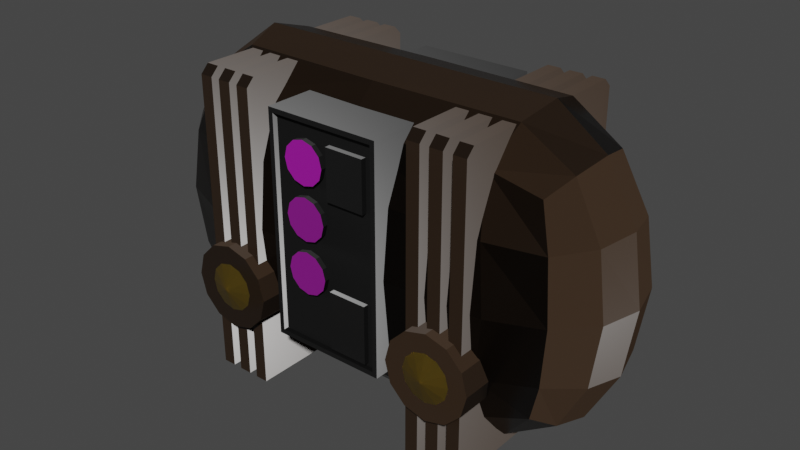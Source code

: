 # Source: industrial_machine001.blend  (saved by Blender 4.1.24; exported with 4.5.12 LTS)
import bpy
from mathutils import Matrix  # noqa: F401  (used for matrix-valued properties, if any)

bpy.ops.wm.read_factory_settings(use_empty=True)
scene = bpy.context.scene
scene.name = 'Scene'

# ---- collections
col_geometry = bpy.data.collections.new('Geometry'); scene.collection.children.link(col_geometry)

# ---- images (referenced by path relative to the original .blend; pixels are not part of the script)
import os
ASSET_DIR = os.environ.get("B2B_ASSET_DIR", "")  # directory of the original .blend (textures are referenced by path, not embedded)
HERE = os.path.dirname(os.path.abspath(__file__))  # packed textures are extracted next to this script under _unpacked/

def load_image(name, relpath, width, height, colorspace="sRGB"):
    """Load a texture the original file referenced (path relative to the .blend, or extracted next to this script)."""
    p = next((c for c in (os.path.join(HERE, relpath), os.path.join(ASSET_DIR, relpath)) if relpath and os.path.exists(c)), "")
    if p:
        img = bpy.data.images.load(p, check_existing=True)
        img.name = name
    else:  # same state as the original file: an image datablock whose file is absent (Cycles renders it pink)
        img = bpy.data.images.new(name, width, height)
        img.source = "FILE"
        img.filepath = "//" + (relpath or name)
    img.colorspace_settings.name = colorspace
    return img
img_industrial_machine001_ao_png = load_image('industrial_machine001_ao.png', 'textures/industrial_machine001_ao.png', 1024, 1024, 'sRGB')
img_metal062c_2k_jpg_color_jpg = load_image('Metal062C_2K-JPG_Color.jpg', 'Metal062C_2K-JPG_Color.jpg', 1024, 1024, 'sRGB')
img_metal062c_2k_jpg_metalness_jpg = load_image('Metal062C_2K-JPG_Metalness.jpg', 'Metal062C_2K-JPG_Metalness.jpg', 1024, 1024, 'Non-Color')
img_metal062c_2k_jpg_roughness_jpg = load_image('Metal062C_2K-JPG_Roughness.jpg', 'Metal062C_2K-JPG_Roughness.jpg', 1024, 1024, 'Non-Color')
img_metal062c_2k_jpg_normalgl_jpg = load_image('Metal062C_2K-JPG_NormalGL.jpg', 'Metal062C_2K-JPG_NormalGL.jpg', 1024, 1024, 'Non-Color')
img_industrial_machine001_ao = load_image('industrial_machine001_ao', 'textures/industrial_machine001__main_body_ao.png', 1024, 1024, 'sRGB')
img_dial_face_png = load_image('dial_face.png', 'dial_face.png', 1024, 1024, 'sRGB')
img_dial_face_normal_png = load_image('dial_face_normal.png', 'dial_face_normal.png', 1024, 1024, 'sRGB')

# ---- materials (node trees are filled in below, after node groups)
mat_mainbody = bpy.data.materials.new('MainBody')
mat_controlpanelbody = bpy.data.materials.new('ControlPanelBody')
mat_dialface = bpy.data.materials.new('DialFace')
mat_twin_lights = bpy.data.materials.new('Twin lights')

# ---- material node trees
mat_mainbody.use_nodes = True; mat_mainbody.node_tree.nodes.clear()
_N = mat_mainbody.node_tree.nodes; _L = mat_mainbody.node_tree.links
n0 = _N.new('ShaderNodeBsdfPrincipled'); n0.name = 'Principled BSDF'; n0.location = (786, 388)
n0.inputs[13].default_value = 0.2
n1 = _N.new('ShaderNodeOutputMaterial'); n1.name = 'Material Output'; n1.location = (1083, 303)
n2 = _N.new('ShaderNodeTexImage'); n2.name = 'Image Texture'; n2.location = (-1417, -207)
n2.image = img_industrial_machine001_ao_png
n3 = _N.new('ShaderNodeValToRGB'); n3.name = 'Color Ramp'; n3.location = (-1050, -216)
while len(n3.color_ramp.elements) > 1: n3.color_ramp.elements.remove(n3.color_ramp.elements[-1])
n3.color_ramp.elements[0].position = 0.6455; n3.color_ramp.elements[0].color = (0.0, 0.0, 0.0, 1.0)
_e = n3.color_ramp.elements.new(1.0); _e.color = (1.0, 1.0, 1.0, 1.0)
n4 = _N.new('ShaderNodeTexImage'); n4.name = 'Image Texture.001'; n4.location = (88, -40)
n4.label = 'Base Color'
n4.image = img_metal062c_2k_jpg_color_jpg
n5 = _N.new('ShaderNodeTexImage'); n5.name = 'Image Texture.002'; n5.location = (88, -320)
n5.label = 'Metallic'
n5.image = img_metal062c_2k_jpg_metalness_jpg
n6 = _N.new('ShaderNodeTexImage'); n6.name = 'Image Texture.003'; n6.location = (88, -600)
n6.label = 'Roughness'
n6.image = img_metal062c_2k_jpg_roughness_jpg
n7 = _N.new('ShaderNodeTexImage'); n7.name = 'Image Texture.004'; n7.location = (88, -880)
n7.label = 'Normal'
n7.image = img_metal062c_2k_jpg_normalgl_jpg
n8 = _N.new('ShaderNodeNormalMap'); n8.name = 'Normal Map'; n8.location = (401, 113)
n9 = _N.new('ShaderNodeMapping'); n9.name = 'Mapping'; n9.location = (230, -40)
n10 = _N.new('NodeReroute'); n10.name = 'Reroute'; n10.location = (38, -596)
n10.width = 16
n10.socket_idname = 'NodeSocketVector'
n11 = _N.new('ShaderNodeTexCoord'); n11.name = 'Texture Coordinate'; n11.location = (30, -40)
n12 = _N.new('NodeFrame'); n12.name = 'Frame'; n12.location = (-2489, 376)
n12.label = 'Mapping'
n12.width = 400
n13 = _N.new('NodeFrame'); n13.name = 'Frame.001'; n13.location = (-1146, 1031)
n13.label = 'Textures'
n13.width = 358
n14 = _N.new('ShaderNodeMix'); n14.name = 'Mix'; n14.location = (415, -68)
n14.data_type = 'RGBA'
n14.inputs[6].default_value = (0.04361, 0.02665, 0.01618, 1.0)
n14.inputs[7].default_value = (0.105, 0.1093, 0.1228, 1.0)
n15 = _N.new('ShaderNodeMath'); n15.name = 'Math'; n15.location = (-3, 525)
n15.operation = 'MULTIPLY'
n4.parent = n13
n5.parent = n13
n6.parent = n13
n7.parent = n13
n9.parent = n12
n10.parent = n13
n11.parent = n12
_L.new(n0.outputs[0], n1.inputs[0])
_L.new(n2.outputs[0], n3.inputs[0])
_L.new(n6.outputs[0], n0.inputs[2])
_L.new(n7.outputs[0], n8.inputs[1])
_L.new(n8.outputs[0], n0.inputs[5])
_L.new(n10.outputs[0], n4.inputs[0])
_L.new(n10.outputs[0], n5.inputs[0])
_L.new(n10.outputs[0], n6.inputs[0])
_L.new(n10.outputs[0], n7.inputs[0])
_L.new(n9.outputs[0], n10.inputs[0])
_L.new(n11.outputs[2], n9.inputs[0])
_L.new(n14.outputs[2], n0.inputs[0])
_L.new(n3.outputs[0], n15.inputs[1])
_L.new(n4.outputs[0], n15.inputs[0])
_L.new(n15.outputs[0], n14.inputs[0])
n1.is_active_output = True
mat_controlpanelbody.use_nodes = True; mat_controlpanelbody.node_tree.nodes.clear()
_N = mat_controlpanelbody.node_tree.nodes; _L = mat_controlpanelbody.node_tree.links
n0 = _N.new('ShaderNodeBsdfPrincipled'); n0.name = 'Principled BSDF'; n0.location = (786, 388)
n0.inputs[13].default_value = 0.2
n1 = _N.new('ShaderNodeOutputMaterial'); n1.name = 'Material Output'; n1.location = (1083, 303)
n2 = _N.new('ShaderNodeTexImage'); n2.name = 'Image Texture'; n2.location = (-1417, -207)
n2.image = img_industrial_machine001_ao
n3 = _N.new('ShaderNodeValToRGB'); n3.name = 'Color Ramp'; n3.location = (-1050, -216)
while len(n3.color_ramp.elements) > 1: n3.color_ramp.elements.remove(n3.color_ramp.elements[-1])
n3.color_ramp.elements[0].position = 0.6455; n3.color_ramp.elements[0].color = (0.0, 0.0, 0.0, 1.0)
_e = n3.color_ramp.elements.new(1.0); _e.color = (1.0, 1.0, 1.0, 1.0)
n4 = _N.new('ShaderNodeTexImage'); n4.name = 'Image Texture.001'; n4.location = (88, -40)
n4.label = 'Base Color'
n4.image = img_metal062c_2k_jpg_color_jpg
n5 = _N.new('ShaderNodeTexImage'); n5.name = 'Image Texture.002'; n5.location = (88, -320)
n5.label = 'Metallic'
n5.image = img_metal062c_2k_jpg_metalness_jpg
n6 = _N.new('ShaderNodeTexImage'); n6.name = 'Image Texture.003'; n6.location = (88, -600)
n6.label = 'Roughness'
n6.image = img_metal062c_2k_jpg_roughness_jpg
n7 = _N.new('ShaderNodeTexImage'); n7.name = 'Image Texture.004'; n7.location = (88, -880)
n7.label = 'Normal'
n7.image = img_metal062c_2k_jpg_normalgl_jpg
n8 = _N.new('ShaderNodeNormalMap'); n8.name = 'Normal Map'; n8.location = (401, 113)
n9 = _N.new('ShaderNodeMapping'); n9.name = 'Mapping'; n9.location = (230, -40)
n10 = _N.new('NodeReroute'); n10.name = 'Reroute'; n10.location = (38, -596)
n10.width = 16
n10.socket_idname = 'NodeSocketVector'
n11 = _N.new('ShaderNodeTexCoord'); n11.name = 'Texture Coordinate'; n11.location = (30, -40)
n12 = _N.new('NodeFrame'); n12.name = 'Frame'; n12.location = (-2489, 376)
n12.label = 'Mapping'
n12.width = 400
n13 = _N.new('NodeFrame'); n13.name = 'Frame.001'; n13.location = (-1146, 1031)
n13.label = 'Textures'
n13.width = 358
n14 = _N.new('ShaderNodeMix'); n14.name = 'Mix'; n14.location = (415, -68)
n14.data_type = 'RGBA'
n14.inputs[6].default_value = (0.01671, 0.01671, 0.01671, 1.0)
n14.inputs[7].default_value = (0.05124, 0.05124, 0.05124, 1.0)
n15 = _N.new('ShaderNodeMath'); n15.name = 'Math'; n15.location = (-3, 525)
n15.operation = 'MULTIPLY'
n4.parent = n13
n5.parent = n13
n6.parent = n13
n7.parent = n13
n9.parent = n12
n10.parent = n13
n11.parent = n12
_L.new(n0.outputs[0], n1.inputs[0])
_L.new(n2.outputs[0], n3.inputs[0])
_L.new(n6.outputs[0], n0.inputs[2])
_L.new(n7.outputs[0], n8.inputs[1])
_L.new(n8.outputs[0], n0.inputs[5])
_L.new(n10.outputs[0], n4.inputs[0])
_L.new(n10.outputs[0], n5.inputs[0])
_L.new(n10.outputs[0], n6.inputs[0])
_L.new(n10.outputs[0], n7.inputs[0])
_L.new(n9.outputs[0], n10.inputs[0])
_L.new(n11.outputs[2], n9.inputs[0])
_L.new(n14.outputs[2], n0.inputs[0])
_L.new(n3.outputs[0], n15.inputs[1])
_L.new(n4.outputs[0], n15.inputs[0])
_L.new(n15.outputs[0], n14.inputs[0])
n1.is_active_output = True
mat_dialface.use_nodes = True; mat_dialface.node_tree.nodes.clear()
_N = mat_dialface.node_tree.nodes; _L = mat_dialface.node_tree.links
n0 = _N.new('ShaderNodeBsdfPrincipled'); n0.name = 'Principled BSDF'; n0.location = (32, 435)
n0.inputs[2].default_value = 1.0
n1 = _N.new('ShaderNodeOutputMaterial'); n1.name = 'Material Output'; n1.location = (300, 300)
n2 = _N.new('ShaderNodeTexImage'); n2.name = 'Image Texture'; n2.location = (-668, 384)
n2.image = img_dial_face_png
n3 = _N.new('ShaderNodeMapping'); n3.name = 'Mapping'; n3.location = (-848, 384)
n4 = _N.new('ShaderNodeUVMap'); n4.name = 'UV Map'; n4.location = (-1056, 323)
n4.uv_map = 'DialFaces'
n5 = _N.new('ShaderNodeTexImage'); n5.name = 'Image Texture.001'; n5.location = (-648, 48)
n5.image = img_dial_face_normal_png
n6 = _N.new('ShaderNodeNormalMap'); n6.name = 'Normal Map'; n6.location = (-275, -9)
n7 = _N.new('ShaderNodeMix'); n7.name = 'Mix'; n7.location = (-292, 290)
n7.data_type = 'RGBA'
n7.inputs[6].default_value = (0.0, 0.0, 0.0, 1.0)
n8 = _N.new('ShaderNodeValToRGB'); n8.name = 'Color Ramp'; n8.location = (-413, 613)
while len(n8.color_ramp.elements) > 1: n8.color_ramp.elements.remove(n8.color_ramp.elements[-1])
n8.color_ramp.elements[0].position = 0.0; n8.color_ramp.elements[0].color = (0.0, 0.0, 0.0, 1.0)
_e = n8.color_ramp.elements.new(1.0); _e.color = (1.0, 1.0, 1.0, 1.0)
_L.new(n0.outputs[0], n1.inputs[0])
_L.new(n3.outputs[0], n2.inputs[0])
_L.new(n4.outputs[0], n3.inputs[0])
_L.new(n3.outputs[0], n5.inputs[0])
_L.new(n5.outputs[0], n6.inputs[1])
_L.new(n6.outputs[0], n0.inputs[5])
_L.new(n2.outputs[0], n8.inputs[0])
_L.new(n8.outputs[0], n7.inputs[0])
_L.new(n7.outputs[2], n0.inputs[0])
_L.new(n2.outputs[0], n7.inputs[7])
_L.new(n8.outputs[0], n0.inputs[1])
n1.is_active_output = True
mat_twin_lights.use_nodes = True; mat_twin_lights.node_tree.nodes.clear()
_N = mat_twin_lights.node_tree.nodes; _L = mat_twin_lights.node_tree.links
n0 = _N.new('ShaderNodeBsdfPrincipled'); n0.name = 'Principled BSDF'; n0.location = (-30, 376)
n0.inputs[0].default_value = (0.8006, 0.5455, 0.0479, 1.0)
n0.inputs[2].default_value = 0.2999
n0.inputs[18].default_value = 0.9364
n1 = _N.new('ShaderNodeOutputMaterial'); n1.name = 'Material Output'; n1.location = (300, 300)
_L.new(n0.outputs[0], n1.inputs[0])
n1.is_active_output = True

# ---- world
world_world = bpy.data.worlds.new('World'); scene.world = world_world
world_world.use_nodes = True; world_world.node_tree.nodes.clear()
_N = world_world.node_tree.nodes; _L = world_world.node_tree.links
n0 = _N.new('ShaderNodeOutputWorld'); n0.name = 'World Output'; n0.location = (300, 300)
n1 = _N.new('ShaderNodeBackground'); n1.name = 'Background'; n1.location = (10, 300)
n1.inputs[0].default_value = (0.05088, 0.05088, 0.05088, 1.0)
_L.new(n1.outputs[0], n0.inputs[0])
n0.is_active_output = True
world_world.color = (0.05088, 0.05088, 0.05088)
world_world.use_sun_shadow = False
world_world.sun_shadow_jitter_overblur = 0.0

# ---- meshes
me_cube = bpy.data.meshes.new('Cube')
me_cube.from_pydata([(-1.584, -0.5, -1.076), (-1.584, -0.5, 0.6544), (-1.584, 0.5, -1.076), (-1.584, 0.5, 0.6544), (1.584, -0.5, -1.076), (1.584, -0.5, 0.6544), (1.584, 0.5, -1.076), (1.584, 0.5, 0.6544), (-1.693, 0.2966, -1.202), (-1.748, 0.0, -1.266), (-1.693, -0.2966, -1.202), (-1.693, -0.5729, -0.7241), (-1.748, -0.6096, -0.2108), (-1.693, -0.5729, 0.3025), (-1.693, -0.2966, 0.7806), (-1.748, 0.0, 0.844), (-1.693, 0.2966, 0.7806), (-1.693, 0.5729, 0.3025), (-1.748, 0.6096, -0.2108), (-1.693, 0.5729, -0.7241), (1.187, 0.5729, -1.202), (0.0, 0.6096, -1.202), (-1.187, 0.5729, -1.202), (-1.187, 0.5729, 0.7806), (0.0, 0.6096, 0.7806), (1.187, 0.5729, 0.7806), (1.693, 0.5729, 0.3025), (1.748, 0.6096, -0.2108), (1.693, 0.5729, -0.7241), (1.693, -0.2966, -1.202), (1.748, 0.0, -1.266), (1.693, 0.2966, -1.202), (1.693, 0.2966, 0.7806), (1.748, 0.0, 0.844), (1.693, -0.2966, 0.7806), (1.693, -0.5729, 0.3025), (1.748, -0.6096, -0.2108), (1.693, -0.5729, -0.7241), (-1.187, -0.5729, -1.202), (0.0, -0.6096, -1.202), (1.187, -0.5729, -1.202), (1.187, -0.5729, 0.7806), (0.0, -0.6096, 0.7806), (-1.187, -0.5729, 0.7806), (-1.928, -0.3162, -0.7579), (-2.008, -0.3331, -0.2108), (-1.928, -0.3162, 0.3363), (-2.008, 0.0, -0.7873), (-2.094, 0.0, -0.2108), (-2.008, 0.0, 0.3656), (-1.928, 0.3162, -0.7579), (-2.008, 0.3331, -0.2108), (-1.928, 0.3162, 0.3363), (-1.265, 0.729, -0.7579), (-1.333, 0.7818, -0.2108), (-1.265, 0.729, 0.3363), (0.0, 0.7818, -0.7873), (0.0, 0.8395, -0.2108), (0.0, 0.7818, 0.3656), (1.265, 0.729, -0.7579), (1.333, 0.7818, -0.2108), (1.265, 0.729, 0.3363), (1.928, 0.3162, -0.7579), (2.008, 0.3331, -0.2108), (1.928, 0.3162, 0.3363), (2.008, 0.0, -0.7873), (2.094, 0.0, -0.2108), (2.008, 0.0, 0.3656), (1.928, -0.3162, -0.7579), (2.008, -0.3331, -0.2108), (1.928, -0.3162, 0.3363), (1.265, -0.729, -0.7579), (1.333, -0.7818, -0.2108), (1.265, -0.729, 0.3363), (0.0, -0.7818, -0.7873), (0.0, -0.8395, -0.2108), (0.0, -0.7818, 0.3656), (-1.265, -0.729, -0.7579), (-1.333, -0.7818, -0.2108), (-1.265, -0.729, 0.3363), (-1.265, 0.3162, -1.472), (0.0, 0.3331, -1.472), (1.265, 0.3162, -1.472), (-1.333, 4.657e-10, -1.564), (0.0, -6.985e-09, -1.564), (1.333, 4.657e-10, -1.564), (-1.265, -0.3162, -1.472), (0.0, -0.3331, -1.472), (1.265, -0.3162, -1.472), (1.265, 0.3162, 1.051), (0.0, 0.3331, 1.051), (-1.265, 0.3162, 1.051), (1.333, -2.282e-08, 1.142), (0.0, -1.537e-08, 1.142), (-1.333, -2.282e-08, 1.142), (1.265, -0.3162, 1.051), (0.0, -0.3331, 1.051), (-1.265, -0.3162, 1.051), (-1.24, -0.8673, -1.6), (-1.24, 0.8673, -1.6), (-1.128, -0.8673, -1.6), (-1.128, 0.8673, -1.6), (-1.24, -0.8673, 0.965), (-1.24, -0.7973, 1.035), (-1.128, -0.7973, 1.035), (-1.128, -0.8673, 0.965), (-1.24, 0.7973, 1.035), (-1.24, 0.8673, 0.965), (-1.128, 0.8673, 0.965), (-1.128, 0.7973, 1.035), (-1.049, -0.8673, -1.6), (-1.049, 0.8673, -1.6), (-0.9373, -0.8673, -1.6), (-0.9373, 0.8673, -1.6), (-1.049, -0.8673, 0.965), (-1.049, -0.7973, 1.035), (-0.9373, -0.7973, 1.035), (-0.9373, -0.8673, 0.965), (-1.049, 0.7973, 1.035), (-1.049, 0.8673, 0.965), (-0.9373, 0.8673, 0.965), (-0.9373, 0.7973, 1.035), (-0.8589, -0.8673, -1.6), (-0.8589, 0.8673, -1.6), (-0.7469, -0.8673, -1.6), (-0.7469, 0.8673, -1.6), (-0.8589, -0.8673, 0.965), (-0.8589, -0.7973, 1.035), (-0.7469, -0.7973, 1.035), (-0.7469, -0.8673, 0.965), (-0.8589, 0.7973, 1.035), (-0.8589, 0.8673, 0.965), (-0.7469, 0.8673, 0.965), (-0.7469, 0.7973, 1.035), (1.24, -0.8673, -1.6), (1.24, 0.8673, -1.6), (1.128, -0.8673, -1.6), (1.128, 0.8673, -1.6), (1.24, -0.8673, 0.965), (1.24, -0.7973, 1.035), (1.128, -0.7973, 1.035), (1.128, -0.8673, 0.965), (1.24, 0.7973, 1.035), (1.24, 0.8673, 0.965), (1.128, 0.8673, 0.965), (1.128, 0.7973, 1.035), (1.049, -0.8673, -1.6), (1.049, 0.8673, -1.6), (0.9373, -0.8673, -1.6), (0.9373, 0.8673, -1.6), (1.049, -0.8673, 0.965), (1.049, -0.7973, 1.035), (0.9373, -0.7973, 1.035), (0.9373, -0.8673, 0.965), (1.049, 0.7973, 1.035), (1.049, 0.8673, 0.965), (0.9373, 0.8673, 0.965), (0.9373, 0.7973, 1.035), (0.8589, -0.8673, -1.6), (0.8589, 0.8673, -1.6), (0.7469, -0.8673, -1.6), (0.7469, 0.8673, -1.6), (0.8589, -0.8673, 0.965), (0.8589, -0.7973, 1.035), (0.7469, -0.7973, 1.035), (0.7469, -0.8673, 0.965), (0.8589, 0.7973, 1.035), (0.8589, 0.8673, 0.965), (0.7469, 0.8673, 0.965), (0.7469, 0.7973, 1.035), (-0.9898, 0.95, -0.3848), (-0.9898, -0.95, -0.3848), (-0.8067, 0.95, -0.4339), (-0.8067, -0.95, -0.4339), (-0.6727, 0.95, -0.5679), (-0.6727, -0.95, -0.5679), (-0.6236, 0.95, -0.751), (-0.6236, -0.95, -0.751), (-0.6727, 0.95, -0.9342), (-0.6727, -0.95, -0.9342), (-0.8067, 0.95, -1.068), (-0.8067, -0.95, -1.068), (-0.9898, 0.95, -1.117), (-0.9898, -0.95, -1.117), (-1.173, 0.95, -1.068), (-1.173, -0.95, -1.068), (-1.307, 0.95, -0.9342), (-1.307, -0.95, -0.9342), (-1.356, 0.95, -0.751), (-1.356, -0.95, -0.751), (-1.307, 0.95, -0.5679), (-1.307, -0.95, -0.5679), (-1.173, 0.95, -0.4339), (-1.173, -0.95, -0.4339), (0.9898, 0.95, -0.3848), (0.9898, -0.95, -0.3848), (0.8067, 0.95, -0.4339), (0.8067, -0.95, -0.4339), (0.6727, 0.95, -0.5679), (0.6727, -0.95, -0.5679), (0.6236, 0.95, -0.751), (0.6236, -0.95, -0.751), (0.6727, 0.95, -0.9342), (0.6727, -0.95, -0.9342), (0.8067, 0.95, -1.068), (0.8067, -0.95, -1.068), (0.9898, 0.95, -1.117), (0.9898, -0.95, -1.117), (1.173, 0.95, -1.068), (1.173, -0.95, -1.068), (1.307, 0.95, -0.9342), (1.307, -0.95, -0.9342), (1.356, 0.95, -0.751), (1.356, -0.95, -0.751), (1.307, 0.95, -0.5679), (1.307, -0.95, -0.5679), (1.173, 0.95, -0.4339), (1.173, -0.95, -0.4339), (-0.4588, -0.9, -0.9588), (-0.4588, -0.9, 0.8588), (-0.5, 0.9, -1.0), (-0.5, 0.9, 0.9), (0.4588, -0.9, -0.9588), (0.4588, -0.9, 0.8588), (0.5, 0.9, -1.0), (0.5, 0.9, 0.9), (-0.5, -0.9, -1.0), (-0.5, -0.9, 0.9), (0.5, -0.9, 0.9), (0.5, -0.9, -1.0), (-0.4588, -0.856, -0.9588), (-0.4588, -0.856, 0.8588), (0.4588, -0.856, 0.8588), (0.4588, -0.856, -0.9588), (-0.1743, 4.657e-10, -0.1728), (-0.1743, -0.9, -0.1728), (-0.08433, 4.657e-10, -0.1969), (-0.08433, -0.9, -0.1969), (-0.01844, 4.657e-10, -0.2628), (-0.01844, -0.9, -0.2628), (0.005671, 4.657e-10, -0.3528), (0.005671, -0.9, -0.3528), (-0.01844, 4.657e-10, -0.4428), (-0.01844, -0.9, -0.4428), (-0.08433, 4.657e-10, -0.5086), (-0.08433, -0.9, -0.5086), (-0.1743, 4.657e-10, -0.5328), (-0.1743, -0.9, -0.5328), (-0.2643, 4.657e-10, -0.5086), (-0.2643, -0.9, -0.5086), (-0.3302, 4.657e-10, -0.4428), (-0.3302, -0.9, -0.4428), (-0.3543, 4.657e-10, -0.3528), (-0.3543, -0.9, -0.3528), (-0.3302, 4.657e-10, -0.2628), (-0.3302, -0.9, -0.2628), (-0.2643, 4.657e-10, -0.1969), (-0.2643, -0.9, -0.1969), (-0.1743, 4.657e-10, 0.2772), (-0.1743, -0.9, 0.2772), (-0.08433, 4.657e-10, 0.2531), (-0.08433, -0.9, 0.2531), (-0.01844, 4.657e-10, 0.1872), (-0.01844, -0.9, 0.1872), (0.005671, 4.657e-10, 0.09725), (0.005671, -0.9, 0.09725), (-0.01844, 4.657e-10, 0.007246), (-0.01844, -0.9, 0.007246), (-0.08433, 4.657e-10, -0.05864), (-0.08433, -0.9, -0.05864), (-0.1743, 4.657e-10, -0.08275), (-0.1743, -0.9, -0.08275), (-0.2643, 4.657e-10, -0.05864), (-0.2643, -0.9, -0.05864), (-0.3302, 4.657e-10, 0.007246), (-0.3302, -0.9, 0.007246), (-0.3543, 4.657e-10, 0.09725), (-0.3543, -0.9, 0.09725), (-0.3302, 4.657e-10, 0.1872), (-0.3302, -0.9, 0.1872), (-0.2643, 4.657e-10, 0.2531), (-0.2643, -0.9, 0.2531), (-0.1743, 4.657e-10, 0.7272), (-0.1743, -0.9, 0.7272), (-0.08433, 4.657e-10, 0.7031), (-0.08433, -0.9, 0.7031), (-0.01844, 4.657e-10, 0.6372), (-0.01844, -0.9, 0.6372), (0.005671, 4.657e-10, 0.5472), (0.005671, -0.9, 0.5472), (-0.01844, 4.657e-10, 0.4572), (-0.01844, -0.9, 0.4572), (-0.08433, 4.657e-10, 0.3914), (-0.08433, -0.9, 0.3914), (-0.1743, 4.657e-10, 0.3672), (-0.1743, -0.9, 0.3672), (-0.2643, 4.657e-10, 0.3914), (-0.2643, -0.9, 0.3914), (-0.3302, 4.657e-10, 0.4572), (-0.3302, -0.9, 0.4572), (-0.3543, 4.657e-10, 0.5472), (-0.3543, -0.9, 0.5472), (-0.3302, 4.657e-10, 0.6372), (-0.3302, -0.9, 0.6372), (-0.2643, 4.657e-10, 0.7031), (-0.2643, -0.9, 0.7031), (0.04841, -0.9, -0.9281), (0.04841, -0.9, -0.4281), (0.04841, 7.366e-08, -0.9281), (0.04841, 7.366e-08, -0.4281), (0.3833, -0.9, -0.9281), (0.3833, -0.9, -0.4281), (0.3833, 7.366e-08, -0.9281), (0.3833, 7.366e-08, -0.4281), (0.04841, -0.9, 0.3101), (0.04841, -0.9, 0.7335), (0.04841, 8.242e-08, 0.3101), (0.04841, 8.242e-08, 0.7335), (0.3833, -0.9, 0.3101), (0.3833, -0.9, 0.7335), (0.3833, 8.242e-08, 0.3101), (0.3833, 8.242e-08, 0.7335), (-0.8865, -0.95, -0.5721), (-0.8109, -0.95, -0.6477), (-0.7832, -0.95, -0.751), (-0.8109, -0.95, -0.8544), (-0.8865, -0.95, -0.93), (-0.9898, -0.95, -0.9577), (-1.093, -0.95, -0.93), (-0.9898, -1.014, -0.751), (-1.169, -0.95, -0.8544), (-1.196, -0.95, -0.751), (-1.169, -0.95, -0.6477), (-1.093, -0.95, -0.5721), (-0.9898, -0.95, -0.5444), (0.8865, -0.95, -0.5721), (0.8109, -0.95, -0.6477), (0.7832, -0.95, -0.751), (0.8109, -0.95, -0.8544), (0.8865, -0.95, -0.93), (0.9898, -0.95, -0.9577), (1.093, -0.95, -0.93), (0.9898, -1.014, -0.751), (1.169, -0.95, -0.8544), (1.196, -0.95, -0.751), (1.169, -0.95, -0.6477), (1.093, -0.95, -0.5721), (0.9898, -0.95, -0.5444)], [], [(44, 45, 48, 47), (45, 46, 49, 48), (47, 48, 51, 50), (48, 49, 52, 51), (0, 11, 44, 10), (11, 12, 45, 44), (12, 13, 46, 45), (13, 1, 14, 46), (46, 14, 15, 49), (49, 15, 16, 52), (52, 16, 3, 17), (51, 52, 17, 18), (50, 51, 18, 19), (8, 50, 19, 2), (9, 47, 50, 8), (10, 44, 47, 9), (53, 54, 57, 56), (54, 55, 58, 57), (56, 57, 60, 59), (57, 58, 61, 60), (2, 19, 53, 22), (19, 18, 54, 53), (18, 17, 55, 54), (17, 3, 23, 55), (55, 23, 24, 58), (58, 24, 25, 61), (61, 25, 7, 26), (60, 61, 26, 27), (59, 60, 27, 28), (20, 59, 28, 6), (21, 56, 59, 20), (22, 53, 56, 21), (62, 63, 66, 65), (63, 64, 67, 66), (65, 66, 69, 68), (66, 67, 70, 69), (6, 28, 62, 31), (28, 27, 63, 62), (27, 26, 64, 63), (26, 7, 32, 64), (64, 32, 33, 67), (67, 33, 34, 70), (70, 34, 5, 35), (69, 70, 35, 36), (68, 69, 36, 37), (29, 68, 37, 4), (30, 65, 68, 29), (31, 62, 65, 30), (71, 72, 75, 74), (72, 73, 76, 75), (74, 75, 78, 77), (75, 76, 79, 78), (4, 37, 71, 40), (37, 36, 72, 71), (36, 35, 73, 72), (35, 5, 41, 73), (73, 41, 42, 76), (76, 42, 43, 79), (79, 43, 1, 13), (78, 79, 13, 12), (77, 78, 12, 11), (38, 77, 11, 0), (39, 74, 77, 38), (40, 71, 74, 39), (80, 81, 84, 83), (81, 82, 85, 84), (83, 84, 87, 86), (84, 85, 88, 87), (2, 22, 80, 8), (22, 21, 81, 80), (21, 20, 82, 81), (20, 6, 31, 82), (82, 31, 30, 85), (85, 30, 29, 88), (88, 29, 4, 40), (87, 88, 40, 39), (86, 87, 39, 38), (10, 86, 38, 0), (9, 83, 86, 10), (8, 80, 83, 9), (89, 90, 93, 92), (90, 91, 94, 93), (92, 93, 96, 95), (93, 94, 97, 96), (7, 25, 89, 32), (25, 24, 90, 89), (24, 23, 91, 90), (23, 3, 16, 91), (91, 16, 15, 94), (94, 15, 14, 97), (97, 14, 1, 43), (96, 97, 43, 42), (95, 96, 42, 41), (34, 95, 41, 5), (33, 92, 95, 34), (32, 89, 92, 33), (101, 108, 109, 104, 105, 100), (109, 106, 103, 104), (99, 107, 108, 101), (99, 101, 100, 98), (104, 103, 102, 105), (100, 105, 102, 98), (106, 109, 108, 107), (98, 102, 103, 106, 107, 99), (113, 120, 121, 116, 117, 112), (121, 118, 115, 116), (111, 119, 120, 113), (111, 113, 112, 110), (116, 115, 114, 117), (112, 117, 114, 110), (118, 121, 120, 119), (110, 114, 115, 118, 119, 111), (125, 132, 133, 128, 129, 124), (133, 130, 127, 128), (123, 131, 132, 125), (123, 125, 124, 122), (128, 127, 126, 129), (124, 129, 126, 122), (130, 133, 132, 131), (122, 126, 127, 130, 131, 123), (137, 136, 141, 140, 145, 144), (145, 140, 139, 142), (135, 137, 144, 143), (135, 134, 136, 137), (140, 141, 138, 139), (136, 134, 138, 141), (142, 143, 144, 145), (134, 135, 143, 142, 139, 138), (149, 148, 153, 152, 157, 156), (157, 152, 151, 154), (147, 149, 156, 155), (147, 146, 148, 149), (152, 153, 150, 151), (148, 146, 150, 153), (154, 155, 156, 157), (146, 147, 155, 154, 151, 150), (161, 160, 165, 164, 169, 168), (169, 164, 163, 166), (159, 161, 168, 167), (159, 158, 160, 161), (164, 165, 162, 163), (160, 158, 162, 165), (166, 167, 168, 169), (158, 159, 167, 166, 163, 162), (170, 171, 173, 172), (172, 173, 175, 174), (174, 175, 177, 176), (176, 177, 179, 178), (178, 179, 181, 180), (180, 181, 183, 182), (182, 183, 185, 184), (184, 185, 187, 186), (186, 187, 189, 188), (188, 189, 191, 190), (173, 171, 193, 191, 189, 187, 185, 183, 181, 179, 177, 175), (190, 191, 193, 192), (192, 193, 171, 170), (170, 172, 174, 176, 178, 180, 182, 184, 186, 188, 190, 192), (194, 196, 197, 195), (196, 198, 199, 197), (198, 200, 201, 199), (200, 202, 203, 201), (202, 204, 205, 203), (204, 206, 207, 205), (206, 208, 209, 207), (208, 210, 211, 209), (210, 212, 213, 211), (212, 214, 215, 213), (197, 199, 201, 203, 205, 207, 209, 211, 213, 215, 217, 195), (214, 216, 217, 215), (216, 194, 195, 217), (194, 216, 214, 212, 210, 208, 206, 204, 202, 200, 198, 196), (226, 227, 221, 220), (220, 221, 225, 224), (224, 225, 228, 229), (218, 222, 233, 230), (220, 224, 229, 226), (225, 221, 227, 228), (218, 219, 227, 226), (223, 222, 229, 228), (222, 218, 226, 229), (219, 223, 228, 227), (219, 218, 230, 231), (223, 219, 231, 232), (222, 223, 232, 233), (233, 232, 231, 230), (234, 235, 237, 236), (236, 237, 239, 238), (238, 239, 241, 240), (240, 241, 243, 242), (242, 243, 245, 244), (244, 245, 247, 246), (246, 247, 249, 248), (248, 249, 251, 250), (250, 251, 253, 252), (252, 253, 255, 254), (237, 235, 257, 255, 253, 251, 249, 247, 245, 243, 241, 239), (254, 255, 257, 256), (256, 257, 235, 234), (234, 236, 238, 240, 242, 244, 246, 248, 250, 252, 254, 256), (258, 259, 261, 260), (260, 261, 263, 262), (262, 263, 265, 264), (264, 265, 267, 266), (266, 267, 269, 268), (268, 269, 271, 270), (270, 271, 273, 272), (272, 273, 275, 274), (274, 275, 277, 276), (276, 277, 279, 278), (261, 259, 281, 279, 277, 275, 273, 271, 269, 267, 265, 263), (278, 279, 281, 280), (280, 281, 259, 258), (258, 260, 262, 264, 266, 268, 270, 272, 274, 276, 278, 280), (282, 283, 285, 284), (284, 285, 287, 286), (286, 287, 289, 288), (288, 289, 291, 290), (290, 291, 293, 292), (292, 293, 295, 294), (294, 295, 297, 296), (296, 297, 299, 298), (298, 299, 301, 300), (300, 301, 303, 302), (285, 283, 305, 303, 301, 299, 297, 295, 293, 291, 289, 287), (302, 303, 305, 304), (304, 305, 283, 282), (282, 284, 286, 288, 290, 292, 294, 296, 298, 300, 302, 304), (306, 307, 309, 308), (308, 309, 313, 312), (312, 313, 311, 310), (310, 311, 307, 306), (308, 312, 310, 306), (313, 309, 307, 311), (314, 315, 317, 316), (316, 317, 321, 320), (320, 321, 319, 318), (318, 319, 315, 314), (316, 320, 318, 314), (321, 317, 315, 319), (334, 329, 322), (322, 329, 323), (323, 329, 324), (324, 329, 325), (325, 329, 326), (326, 329, 327), (327, 329, 328), (328, 329, 330), (330, 329, 331), (331, 329, 332), (332, 329, 333), (333, 329, 334), (347, 335, 342), (335, 336, 342), (336, 337, 342), (337, 338, 342), (338, 339, 342), (339, 340, 342), (340, 341, 342), (341, 343, 342), (343, 344, 342), (344, 345, 342), (345, 346, 342), (346, 347, 342)])
me_cube.polygons.foreach_set('material_index', [0, 0, 0, 0, 0, 0, 0, 0, 0, 0, 0, 0, 0, 0, 0, 0, 0, 0, 0, 0, 0, 0, 0, 0, 0, 0, 0, 0, 0, 0, 0, 0, 0, 0, 0, 0, 0, 0, 0, 0, 0, 0, 0, 0, 0, 0, 0, 0, 0, 0, 0, 0, 0, 0, 0, 0, 0, 0, 0, 0, 0, 0, 0, 0, 0, 0, 0, 0, 0, 0, 0, 0, 0, 0, 0, 0, 0, 0, 0, 0, 0, 0, 0, 0, 0, 0, 0, 0, 0, 0, 0, 0, 0, 0, 0, 0, 0, 0, 0, 0, 0, 0, 0, 0, 0, 0, 0, 0, 0, 0, 0, 0, 0, 0, 0, 0, 0, 0, 0, 0, 0, 0, 0, 0, 0, 0, 0, 0, 0, 0, 0, 0, 0, 0, 0, 0, 0, 0, 0, 0, 0, 0, 0, 0, 0, 0, 0, 0, 0, 0, 0, 0, 0, 0, 0, 0, 0, 0, 0, 0, 0, 0, 0, 0, 0, 0, 0, 0, 0, 0, 0, 0, 1, 1, 1, 1, 1, 1, 1, 1, 1, 1, 1, 1, 1, 1, 1, 1, 1, 1, 1, 1, 1, 1, 1, 1, 2, 1, 1, 1, 1, 1, 1, 1, 1, 1, 1, 1, 1, 1, 2, 1, 1, 1, 1, 1, 1, 1, 1, 1, 1, 1, 1, 1, 2, 1, 1, 1, 1, 1, 1, 1, 1, 1, 1, 1, 1, 1, 1, 1, 3, 3, 3, 3, 3, 3, 3, 3, 3, 3, 3, 3, 3, 3, 3, 3, 3, 3, 3, 3, 3, 3, 3, 3])
_uv = me_cube.uv_layers.new(name='UVMap')
_uv.uv.foreach_set('vector', [0.3029, 0.7148, 0.3042, 0.6827, 0.3238, 0.6841, 0.3214, 0.7178, 0.3042, 0.6827, 0.3075, 0.6507, 0.3262, 0.6503, 0.3238, 0.6841, 0.3214, 0.7178, 0.3238, 0.6841, 0.3433, 0.6855, 0.34, 0.7174, 0.3238, 0.6841, 0.3262, 0.6503, 0.3446, 0.6533, 0.3433, 0.6855, 0.2908, 0.7327, 0.288, 0.7117, 0.3029, 0.7148, 0.3022, 0.7409, 0.288, 0.7117, 0.288, 0.6815, 0.3042, 0.6827, 0.3029, 0.7148, 0.288, 0.6815, 0.2923, 0.6516, 0.3075, 0.6507, 0.3042, 0.6827, 0.2923, 0.6516, 0.2981, 0.6313, 0.3105, 0.6247, 0.3075, 0.6507, 0.3075, 0.6507, 0.3105, 0.6247, 0.3282, 0.6222, 0.3262, 0.6503, 0.3262, 0.6503, 0.3282, 0.6222, 0.3453, 0.6272, 0.3446, 0.6533, 0.3446, 0.6533, 0.3453, 0.6272, 0.3567, 0.6354, 0.3595, 0.6564, 0.3433, 0.6855, 0.3446, 0.6533, 0.3595, 0.6564, 0.3595, 0.6866, 0.34, 0.7174, 0.3433, 0.6855, 0.3595, 0.6866, 0.3552, 0.7165, 0.337, 0.7434, 0.34, 0.7174, 0.3552, 0.7165, 0.3495, 0.7369, 0.3194, 0.7459, 0.3214, 0.7178, 0.34, 0.7174, 0.337, 0.7434, 0.3022, 0.7409, 0.3029, 0.7148, 0.3214, 0.7178, 0.3194, 0.7459, 0.1216, 0.1923, 0.08942, 0.1963, 0.08942, 0.118, 0.1233, 0.118, 0.08942, 0.1963, 0.05728, 0.1923, 0.05555, 0.118, 0.08942, 0.118, 0.1233, 0.118, 0.08942, 0.118, 0.08942, 0.03974, 0.1216, 0.04373, 0.08942, 0.118, 0.05555, 0.118, 0.05728, 0.04373, 0.08942, 0.03974, 0.1403, 0.2111, 0.1196, 0.2175, 0.1216, 0.1923, 0.1477, 0.1878, 0.1196, 0.2175, 0.08942, 0.2208, 0.08942, 0.1963, 0.1216, 0.1923, 0.08942, 0.2208, 0.05926, 0.2175, 0.05728, 0.1923, 0.08942, 0.1963, 0.05926, 0.2175, 0.03858, 0.2111, 0.03117, 0.1878, 0.05728, 0.1923, 0.05728, 0.1923, 0.03117, 0.1878, 0.03117, 0.118, 0.05555, 0.118, 0.05555, 0.118, 0.03117, 0.118, 0.03117, 0.04831, 0.05728, 0.04373, 0.05728, 0.04373, 0.03117, 0.04831, 0.03858, 0.02499, 0.05926, 0.01854, 0.08942, 0.03974, 0.05728, 0.04373, 0.05926, 0.01854, 0.08942, 0.0153, 0.1216, 0.04373, 0.08942, 0.03974, 0.08942, 0.0153, 0.1196, 0.01854, 0.1477, 0.04831, 0.1216, 0.04373, 0.1196, 0.01854, 0.1403, 0.02499, 0.1477, 0.118, 0.1233, 0.118, 0.1216, 0.04373, 0.1477, 0.04831, 0.1477, 0.1878, 0.1216, 0.1923, 0.1233, 0.118, 0.1477, 0.118, 0.405, 0.7148, 0.4063, 0.6827, 0.4258, 0.6841, 0.4234, 0.7178, 0.4063, 0.6827, 0.4096, 0.6507, 0.4282, 0.6503, 0.4258, 0.6841, 0.4234, 0.7178, 0.4258, 0.6841, 0.4453, 0.6855, 0.4421, 0.7174, 0.4258, 0.6841, 0.4282, 0.6503, 0.4466, 0.6533, 0.4453, 0.6855, 0.3929, 0.7327, 0.3901, 0.7117, 0.405, 0.7148, 0.4043, 0.7409, 0.3901, 0.7117, 0.3901, 0.6815, 0.4063, 0.6827, 0.405, 0.7148, 0.3901, 0.6815, 0.3944, 0.6516, 0.4096, 0.6507, 0.4063, 0.6827, 0.3944, 0.6516, 0.4001, 0.6313, 0.4126, 0.6247, 0.4096, 0.6507, 0.4096, 0.6507, 0.4126, 0.6247, 0.4302, 0.6222, 0.4282, 0.6503, 0.4282, 0.6503, 0.4302, 0.6222, 0.4474, 0.6272, 0.4466, 0.6533, 0.4466, 0.6533, 0.4474, 0.6272, 0.4587, 0.6354, 0.4615, 0.6564, 0.4453, 0.6855, 0.4466, 0.6533, 0.4615, 0.6564, 0.4615, 0.6866, 0.4421, 0.7174, 0.4453, 0.6855, 0.4615, 0.6866, 0.4573, 0.7165, 0.4391, 0.7434, 0.4421, 0.7174, 0.4573, 0.7165, 0.4515, 0.7369, 0.4214, 0.7459, 0.4234, 0.7178, 0.4421, 0.7174, 0.4391, 0.7434, 0.4043, 0.7409, 0.405, 0.7148, 0.4234, 0.7178, 0.4214, 0.7459, 0.3004, 0.1923, 0.2683, 0.1963, 0.2683, 0.118, 0.3021, 0.118, 0.2683, 0.1963, 0.2361, 0.1923, 0.2344, 0.118, 0.2683, 0.118, 0.3021, 0.118, 0.2683, 0.118, 0.2683, 0.03974, 0.3004, 0.04373, 0.2683, 0.118, 0.2344, 0.118, 0.2361, 0.04373, 0.2683, 0.03974, 0.3191, 0.2111, 0.2984, 0.2175, 0.3004, 0.1923, 0.3265, 0.1878, 0.2984, 0.2175, 0.2683, 0.2208, 0.2683, 0.1963, 0.3004, 0.1923, 0.2683, 0.2208, 0.2381, 0.2175, 0.2361, 0.1923, 0.2683, 0.1963, 0.2381, 0.2175, 0.2174, 0.2111, 0.21, 0.1878, 0.2361, 0.1923, 0.2361, 0.1923, 0.21, 0.1878, 0.21, 0.118, 0.2344, 0.118, 0.2344, 0.118, 0.21, 0.118, 0.21, 0.04831, 0.2361, 0.04373, 0.2361, 0.04373, 0.21, 0.04831, 0.2174, 0.02499, 0.2381, 0.01854, 0.2683, 0.03974, 0.2361, 0.04373, 0.2381, 0.01854, 0.2683, 0.0153, 0.3004, 0.04373, 0.2683, 0.03974, 0.2683, 0.0153, 0.2984, 0.01854, 0.3265, 0.04831, 0.3004, 0.04373, 0.2984, 0.01854, 0.3191, 0.02499, 0.3265, 0.118, 0.3021, 0.118, 0.3004, 0.04373, 0.3265, 0.04831, 0.3265, 0.1878, 0.3004, 0.1923, 0.3021, 0.118, 0.3265, 0.118, 0.6772, 0.04397, 0.6772, 0.1183, 0.6576, 0.118, 0.6587, 0.03973, 0.6772, 0.1183, 0.6752, 0.1926, 0.6566, 0.1963, 0.6576, 0.118, 0.6587, 0.03973, 0.6576, 0.118, 0.638, 0.1178, 0.64, 0.04348, 0.6576, 0.118, 0.6566, 0.1963, 0.638, 0.1921, 0.638, 0.1178, 0.1403, 0.2111, 0.1477, 0.1878, 0.1635, 0.1923, 0.1477, 0.2175, 0.1477, 0.1878, 0.1477, 0.118, 0.1635, 0.118, 0.1635, 0.1923, 0.1477, 0.118, 0.1477, 0.04831, 0.1635, 0.04373, 0.1635, 0.118, 0.1477, 0.04831, 0.1403, 0.02499, 0.1477, 0.01854, 0.1635, 0.04373, 0.6752, 0.1926, 0.6737, 0.2177, 0.6562, 0.2208, 0.6566, 0.1963, 0.6566, 0.1963, 0.6562, 0.2208, 0.6389, 0.2173, 0.638, 0.1921, 0.3424, 0.1923, 0.3265, 0.2175, 0.3191, 0.2111, 0.3265, 0.1878, 0.3424, 0.118, 0.3424, 0.1923, 0.3265, 0.1878, 0.3265, 0.118, 0.3424, 0.04373, 0.3424, 0.118, 0.3265, 0.118, 0.3265, 0.04831, 0.3265, 0.01854, 0.3424, 0.04373, 0.3265, 0.04831, 0.3191, 0.02499, 0.659, 0.0153, 0.6587, 0.03973, 0.64, 0.04348, 0.6415, 0.0183, 0.6764, 0.01877, 0.6772, 0.04397, 0.6587, 0.03973, 0.659, 0.0153, 0.7171, 0.28, 0.7171, 0.3544, 0.6975, 0.3541, 0.6986, 0.2758, 0.7171, 0.3544, 0.7151, 0.4287, 0.6965, 0.4324, 0.6975, 0.3541, 0.6986, 0.2758, 0.6975, 0.3541, 0.6779, 0.3538, 0.6799, 0.2795, 0.6975, 0.3541, 0.6965, 0.4324, 0.6779, 0.4282, 0.6779, 0.3538, 0.03858, 0.02499, 0.03117, 0.04831, 0.0153, 0.04373, 0.03117, 0.01854, 0.03117, 0.04831, 0.03117, 0.118, 0.0153, 0.118, 0.0153, 0.04373, 0.03117, 0.118, 0.03117, 0.1878, 0.0153, 0.1923, 0.0153, 0.118, 0.03117, 0.1878, 0.03858, 0.2111, 0.03117, 0.2175, 0.0153, 0.1923, 0.7151, 0.4287, 0.7136, 0.4538, 0.6961, 0.4568, 0.6965, 0.4324, 0.6965, 0.4324, 0.6961, 0.4568, 0.6788, 0.4534, 0.6779, 0.4282, 0.1941, 0.04373, 0.21, 0.01854, 0.2174, 0.02499, 0.21, 0.04831, 0.1941, 0.118, 0.1941, 0.04373, 0.21, 0.04831, 0.21, 0.118, 0.1941, 0.1923, 0.1941, 0.118, 0.21, 0.118, 0.21, 0.1878, 0.21, 0.2175, 0.1941, 0.1923, 0.21, 0.1878, 0.2174, 0.2111, 0.6989, 0.2514, 0.6986, 0.2758, 0.6799, 0.2795, 0.6814, 0.2544, 0.7163, 0.2548, 0.7171, 0.28, 0.6986, 0.2758, 0.6989, 0.2514, 0.0153, 0.4062, 0.0153, 0.2555, 0.01941, 0.2514, 0.1131, 0.2514, 0.1172, 0.2555, 0.1172, 0.4062, 0.8868, 0.9014, 0.8802, 0.9014, 0.8802, 0.8077, 0.8868, 0.8077, 0.865, 0.1701, 0.865, 0.01941, 0.8716, 0.01941, 0.8716, 0.1701, 0.8268, 0.8664, 0.8202, 0.8664, 0.8202, 0.7645, 0.8268, 0.7645, 0.8802, 0.6222, 0.8868, 0.6222, 0.8868, 0.6264, 0.8802, 0.6264, 0.8802, 0.7771, 0.8802, 0.6264, 0.8868, 0.6264, 0.8868, 0.7771, 0.865, 0.0153, 0.8716, 0.0153, 0.8716, 0.01941, 0.865, 0.01941, 0.1478, 0.4062, 0.1478, 0.2555, 0.1519, 0.2514, 0.2456, 0.2514, 0.2498, 0.2555, 0.2498, 0.4062, 0.2804, 0.4062, 0.2804, 0.2555, 0.2845, 0.2514, 0.3782, 0.2514, 0.3823, 0.2555, 0.3823, 0.4062, 0.924, 0.8402, 0.9174, 0.8402, 0.9174, 0.7465, 0.924, 0.7465, 0.8834, 0.5436, 0.8834, 0.3929, 0.89, 0.3929, 0.89, 0.5436, 0.3318, 0.8784, 0.3252, 0.8784, 0.3252, 0.7765, 0.3318, 0.7765, 0.8843, 0.2033, 0.8909, 0.2033, 0.8909, 0.2075, 0.8843, 0.2075, 0.8843, 0.3582, 0.8843, 0.2075, 0.8909, 0.2075, 0.8909, 0.3582, 0.8834, 0.3888, 0.89, 0.3888, 0.89, 0.3929, 0.8834, 0.3929, 0.373, 0.1701, 0.373, 0.01941, 0.3771, 0.0153, 0.4708, 0.0153, 0.4749, 0.01941, 0.4749, 0.1701, 0.4129, 0.4062, 0.4129, 0.2555, 0.417, 0.2514, 0.5107, 0.2514, 0.5148, 0.2555, 0.5148, 0.4062, 0.9281, 0.2971, 0.9215, 0.2971, 0.9215, 0.2033, 0.9281, 0.2033, 0.9022, 0.1701, 0.9022, 0.01941, 0.9088, 0.01941, 0.9088, 0.1701, 0.4062, 0.8784, 0.3996, 0.8784, 0.3996, 0.7765, 0.4062, 0.7765, 0.723, 0.7586, 0.7296, 0.7586, 0.7296, 0.7627, 0.723, 0.7627, 0.723, 0.9134, 0.723, 0.7627, 0.7296, 0.7627, 0.7296, 0.9134, 0.9022, 0.0153, 0.9088, 0.0153, 0.9088, 0.01941, 0.9022, 0.01941, 0.0153, 0.5916, 0.0153, 0.4409, 0.01941, 0.4368, 0.1131, 0.4368, 0.1172, 0.4409, 0.1172, 0.5916, 0.2498, 0.5916, 0.1478, 0.5916, 0.1478, 0.4409, 0.1519, 0.4368, 0.2456, 0.4368, 0.2498, 0.4409, 0.9174, 0.7159, 0.9174, 0.6222, 0.924, 0.6222, 0.924, 0.7159, 0.074, 0.9193, 0.06742, 0.9193, 0.06742, 0.7686, 0.074, 0.7686, 0.288, 0.8784, 0.288, 0.7765, 0.2946, 0.7765, 0.2946, 0.8784, 0.1112, 0.7645, 0.1112, 0.7686, 0.1046, 0.7686, 0.1046, 0.7645, 0.1112, 0.9193, 0.1046, 0.9193, 0.1046, 0.7686, 0.1112, 0.7686, 0.074, 0.7645, 0.074, 0.7686, 0.06742, 0.7686, 0.06742, 0.7645, 0.3823, 0.5916, 0.2804, 0.5916, 0.2804, 0.4409, 0.2845, 0.4368, 0.3782, 0.4368, 0.3823, 0.4409, 0.5148, 0.5916, 0.4129, 0.5916, 0.4129, 0.4409, 0.417, 0.4368, 0.5107, 0.4368, 0.5148, 0.4409, 0.9206, 0.4825, 0.9206, 0.3888, 0.9272, 0.3888, 0.9272, 0.4825, 0.1484, 0.9193, 0.1418, 0.9193, 0.1418, 0.7686, 0.1484, 0.7686, 0.3624, 0.8784, 0.3624, 0.7765, 0.369, 0.7765, 0.369, 0.8784, 0.1855, 0.7645, 0.1855, 0.7686, 0.179, 0.7686, 0.179, 0.7645, 0.1855, 0.9193, 0.179, 0.9193, 0.179, 0.7686, 0.1855, 0.7686, 0.1484, 0.7645, 0.1484, 0.7686, 0.1418, 0.7686, 0.1418, 0.7645, 0.6074, 0.1701, 0.5055, 0.1701, 0.5055, 0.01941, 0.5096, 0.0153, 0.6033, 0.0153, 0.6074, 0.01941, 0.6473, 0.4062, 0.5454, 0.4062, 0.5454, 0.2555, 0.5495, 0.2514, 0.6432, 0.2514, 0.6473, 0.2555, 0.5293, 0.9304, 0.5293, 0.8367, 0.5359, 0.8367, 0.5359, 0.9304, 0.2227, 0.9193, 0.2162, 0.9193, 0.2162, 0.7686, 0.2227, 0.7686, 0.4368, 0.8784, 0.4368, 0.7765, 0.4433, 0.7765, 0.4433, 0.8784, 0.4987, 0.7645, 0.4987, 0.7686, 0.4921, 0.7686, 0.4921, 0.7645, 0.4987, 0.9193, 0.4921, 0.9193, 0.4921, 0.7686, 0.4987, 0.7686, 0.2227, 0.7645, 0.2227, 0.7686, 0.2162, 0.7686, 0.2162, 0.7645, 0.6473, 0.5916, 0.5454, 0.5916, 0.5454, 0.4409, 0.5495, 0.4368, 0.6432, 0.4368, 0.6473, 0.4409, 0.6816, 0.8702, 0.6816, 0.7586, 0.6924, 0.7586, 0.6924, 0.8702, 0.7972, 0.1269, 0.7972, 0.0153, 0.805, 0.0153, 0.805, 0.1269, 0.805, 0.1269, 0.805, 0.0153, 0.8158, 0.0153, 0.8158, 0.1269, 0.8158, 0.1269, 0.8158, 0.0153, 0.8265, 0.0153, 0.8265, 0.1269, 0.8265, 0.1269, 0.8265, 0.0153, 0.8344, 0.0153, 0.8344, 0.1269, 0.8281, 0.7339, 0.8281, 0.6222, 0.8389, 0.6222, 0.8389, 0.7339, 0.8389, 0.7339, 0.8389, 0.6222, 0.8496, 0.6222, 0.8496, 0.7339, 0.785, 0.3888, 0.785, 0.5004, 0.7771, 0.5004, 0.7771, 0.3888, 0.7771, 0.3888, 0.7771, 0.5004, 0.7663, 0.5004, 0.7663, 0.3888, 0.7663, 0.3888, 0.7663, 0.5004, 0.7556, 0.5004, 0.7556, 0.3888, 0.6835, 0.5556, 0.6932, 0.5501, 0.7043, 0.5501, 0.7139, 0.5556, 0.7195, 0.5653, 0.7195, 0.5764, 0.7139, 0.5861, 0.7043, 0.5916, 0.6932, 0.5916, 0.6835, 0.5861, 0.6779, 0.5764, 0.6779, 0.5653, 0.7556, 0.3888, 0.7556, 0.5004, 0.7477, 0.5004, 0.7477, 0.3888, 0.6709, 0.8702, 0.6709, 0.7586, 0.6816, 0.7586, 0.6816, 0.8702, 0.7341, 0.1517, 0.7438, 0.1572, 0.7494, 0.1669, 0.7494, 0.178, 0.7438, 0.1877, 0.7341, 0.1932, 0.723, 0.1932, 0.7134, 0.1877, 0.7078, 0.178, 0.7078, 0.1669, 0.7134, 0.1572, 0.723, 0.1517, 0.02606, 0.8761, 0.0153, 0.8761, 0.0153, 0.7645, 0.02606, 0.7645, 0.8156, 0.3888, 0.8234, 0.3888, 0.8234, 0.5004, 0.8156, 0.5004, 0.8234, 0.3888, 0.8342, 0.3888, 0.8342, 0.5004, 0.8234, 0.5004, 0.8342, 0.3888, 0.845, 0.3888, 0.845, 0.5004, 0.8342, 0.5004, 0.845, 0.3888, 0.8528, 0.3888, 0.8528, 0.5004, 0.845, 0.5004, 0.8537, 0.3582, 0.843, 0.3582, 0.843, 0.2465, 0.8537, 0.2465, 0.843, 0.3582, 0.8322, 0.3582, 0.8322, 0.2465, 0.843, 0.2465, 0.7975, 0.7339, 0.7896, 0.7339, 0.7896, 0.6222, 0.7975, 0.6222, 0.7896, 0.7339, 0.7789, 0.7339, 0.7789, 0.6222, 0.7896, 0.6222, 0.7789, 0.7339, 0.7681, 0.7339, 0.7681, 0.6222, 0.7789, 0.6222, 0.7861, 0.5556, 0.7917, 0.5653, 0.7917, 0.5764, 0.7861, 0.5861, 0.7765, 0.5916, 0.7653, 0.5916, 0.7557, 0.5861, 0.7501, 0.5764, 0.7501, 0.5653, 0.7557, 0.5556, 0.7653, 0.5501, 0.7765, 0.5501, 0.7681, 0.7339, 0.7602, 0.7339, 0.7602, 0.6222, 0.7681, 0.6222, 0.03682, 0.8761, 0.02606, 0.8761, 0.02606, 0.7645, 0.03682, 0.7645, 0.5445, 0.7645, 0.5557, 0.7645, 0.5653, 0.7701, 0.5709, 0.7797, 0.5709, 0.7908, 0.5653, 0.8005, 0.5557, 0.8061, 0.5445, 0.8061, 0.5349, 0.8005, 0.5293, 0.7908, 0.5293, 0.7797, 0.5349, 0.7701, 0.0153, 0.7339, 0.0153, 0.6222, 0.1211, 0.6222, 0.1211, 0.7339, 0.4921, 0.7339, 0.4921, 0.6222, 0.5509, 0.6222, 0.5509, 0.7339, 0.1517, 0.7339, 0.1517, 0.6222, 0.2574, 0.6222, 0.2574, 0.7339, 0.5665, 0.8906, 0.5665, 0.8367, 0.5691, 0.8367, 0.5691, 0.8906, 0.7296, 0.728, 0.6709, 0.728, 0.6709, 0.6222, 0.7296, 0.6222, 0.7666, 0.1211, 0.7078, 0.1211, 0.7078, 0.0153, 0.7666, 0.0153, 0.6378, 0.7315, 0.6378, 0.6247, 0.6403, 0.6222, 0.6403, 0.7339, 0.5839, 0.6247, 0.5839, 0.7315, 0.5815, 0.7339, 0.5815, 0.6222, 0.5839, 0.7315, 0.6378, 0.7315, 0.6403, 0.7339, 0.5815, 0.7339, 0.6378, 0.6247, 0.5839, 0.6247, 0.5815, 0.6222, 0.6403, 0.6222, 0.2559, 0.7645, 0.2559, 0.8713, 0.2533, 0.8713, 0.2533, 0.7645, 0.2533, 0.9558, 0.2533, 0.9019, 0.2559, 0.9019, 0.2559, 0.9558, 0.9394, 0.1221, 0.9394, 0.0153, 0.942, 0.0153, 0.942, 0.1221, 0.7477, 0.3582, 0.7477, 0.2514, 0.8016, 0.2514, 0.8016, 0.3582, 0.973, 0.9237, 0.973, 0.8708, 0.9783, 0.8708, 0.9783, 0.9237, 0.6015, 0.9681, 0.6015, 0.9152, 0.6054, 0.9152, 0.6054, 0.9681, 0.6054, 0.9681, 0.6054, 0.9152, 0.6107, 0.9152, 0.6107, 0.9681, 0.6107, 0.9681, 0.6107, 0.9152, 0.616, 0.9152, 0.616, 0.9681, 0.288, 0.9619, 0.288, 0.909, 0.2919, 0.909, 0.2919, 0.9619, 0.2919, 0.9619, 0.2919, 0.909, 0.2972, 0.909, 0.2972, 0.9619, 0.2972, 0.9619, 0.2972, 0.909, 0.3025, 0.909, 0.3025, 0.9619, 0.3025, 0.9619, 0.3025, 0.909, 0.3064, 0.909, 0.3064, 0.9619, 0.4512, 0.909, 0.4512, 0.9619, 0.4459, 0.9619, 0.4459, 0.909, 0.4459, 0.909, 0.4459, 0.9619, 0.4406, 0.9619, 0.4406, 0.909, 0.0749, 0.9499, 0.08037, 0.9499, 0.08512, 0.9527, 0.08785, 0.9574, 0.08785, 0.9629, 0.08512, 0.9676, 0.08037, 0.9703, 0.0749, 0.9703, 0.07016, 0.9676, 0.06742, 0.9629, 0.06742, 0.9574, 0.07016, 0.9527, 0.4406, 0.909, 0.4406, 0.9619, 0.4368, 0.9619, 0.4368, 0.909, 0.9677, 0.9237, 0.9677, 0.8708, 0.973, 0.8708, 0.973, 0.9237, 0.177, 0.9499, 0.1824, 0.9499, 0.1872, 0.9527, 0.1899, 0.9574, 0.1899, 0.9629, 0.1872, 0.9676, 0.1824, 0.9703, 0.177, 0.9703, 0.1722, 0.9676, 0.1695, 0.9629, 0.1695, 0.9574, 0.1722, 0.9527, 0.9762, 0.566, 0.9762, 0.5131, 0.9815, 0.5131, 0.9815, 0.566, 0.9546, 0.6751, 0.9546, 0.6222, 0.9585, 0.6222, 0.9585, 0.6751, 0.9585, 0.6751, 0.9585, 0.6222, 0.9637, 0.6222, 0.9637, 0.6751, 0.9637, 0.6751, 0.9637, 0.6222, 0.969, 0.6222, 0.969, 0.6751, 0.337, 0.9619, 0.337, 0.909, 0.3408, 0.909, 0.3408, 0.9619, 0.3408, 0.9619, 0.3408, 0.909, 0.3461, 0.909, 0.3461, 0.9619, 0.3461, 0.9619, 0.3461, 0.909, 0.3514, 0.909, 0.3514, 0.9619, 0.3514, 0.9619, 0.3514, 0.909, 0.3553, 0.909, 0.3553, 0.9619, 0.969, 0.7057, 0.969, 0.7586, 0.9637, 0.7586, 0.9637, 0.7057, 0.9637, 0.7057, 0.9637, 0.7586, 0.9585, 0.7586, 0.9585, 0.7057, 0.1259, 0.9499, 0.1314, 0.9499, 0.1362, 0.9527, 0.1389, 0.9574, 0.1389, 0.9629, 0.1362, 0.9676, 0.1314, 0.9703, 0.1259, 0.9703, 0.1212, 0.9676, 0.1185, 0.9629, 0.1185, 0.9574, 0.1212, 0.9527, 0.9585, 0.7057, 0.9585, 0.7586, 0.9546, 0.7586, 0.9546, 0.7057, 0.9709, 0.566, 0.9709, 0.5131, 0.9762, 0.5131, 0.9762, 0.566, 0.9249, 0.9543, 0.9304, 0.9543, 0.9351, 0.9571, 0.9378, 0.9618, 0.9378, 0.9673, 0.9351, 0.972, 0.9304, 0.9748, 0.9249, 0.9748, 0.9201, 0.972, 0.9174, 0.9673, 0.9174, 0.9618, 0.9201, 0.9571, 0.9679, 0.2562, 0.9679, 0.2033, 0.9732, 0.2033, 0.9732, 0.2562, 0.9578, 0.4417, 0.9578, 0.3888, 0.9617, 0.3888, 0.9617, 0.4417, 0.9617, 0.4417, 0.9617, 0.3888, 0.967, 0.3888, 0.967, 0.4417, 0.967, 0.4417, 0.967, 0.3888, 0.9723, 0.3888, 0.9723, 0.4417, 0.3859, 0.9619, 0.3859, 0.909, 0.3898, 0.909, 0.3898, 0.9619, 0.3898, 0.9619, 0.3898, 0.909, 0.395, 0.909, 0.395, 0.9619, 0.395, 0.9619, 0.395, 0.909, 0.4003, 0.909, 0.4003, 0.9619, 0.4003, 0.9619, 0.4003, 0.909, 0.4042, 0.909, 0.4042, 0.9619, 0.9693, 0.2868, 0.9693, 0.3397, 0.964, 0.3397, 0.964, 0.2868, 0.964, 0.2868, 0.964, 0.3397, 0.9587, 0.3397, 0.9587, 0.2868, 0.8078, 0.967, 0.8106, 0.9717, 0.8106, 0.9772, 0.8078, 0.982, 0.8031, 0.9847, 0.7976, 0.9847, 0.7929, 0.982, 0.7901, 0.9772, 0.7901, 0.9717, 0.7929, 0.967, 0.7976, 0.9643, 0.8031, 0.9643, 0.9587, 0.2562, 0.9587, 0.2033, 0.9626, 0.2033, 0.9626, 0.2562, 0.9626, 0.2562, 0.9626, 0.2033, 0.9679, 0.2033, 0.9679, 0.2562, 0.5293, 0.9684, 0.5321, 0.9637, 0.5368, 0.961, 0.5423, 0.961, 0.547, 0.9637, 0.5498, 0.9684, 0.5498, 0.9739, 0.547, 0.9787, 0.5423, 0.9814, 0.5368, 0.9814, 0.5321, 0.9787, 0.5293, 0.9739, 0.6309, 0.8174, 0.6015, 0.8174, 0.6015, 0.7645, 0.6309, 0.7645, 0.6779, 0.5168, 0.6779, 0.4874, 0.6976, 0.4874, 0.6976, 0.5168, 0.7896, 0.8174, 0.7602, 0.8174, 0.7602, 0.7645, 0.7896, 0.7645, 0.8671, 0.9614, 0.8671, 0.932, 0.8868, 0.932, 0.8868, 0.9614, 0.9371, 0.9237, 0.9174, 0.9237, 0.9174, 0.8708, 0.9371, 0.8708, 0.9403, 0.566, 0.9206, 0.566, 0.9206, 0.5131, 0.9403, 0.5131, 0.822, 0.2104, 0.7972, 0.2104, 0.7972, 0.1575, 0.822, 0.1575, 0.723, 0.9689, 0.723, 0.944, 0.7427, 0.944, 0.7427, 0.9689, 0.8472, 0.5916, 0.8223, 0.5916, 0.8223, 0.5388, 0.8472, 0.5388, 0.9546, 0.8141, 0.9546, 0.7892, 0.9743, 0.7892, 0.9743, 0.8141, 0.6905, 0.9537, 0.6709, 0.9537, 0.6709, 0.9009, 0.6905, 0.9009, 0.03498, 0.9596, 0.0153, 0.9596, 0.0153, 0.9067, 0.03498, 0.9067, 0.6149, 0.848, 0.6198, 0.8663, 0.6064, 0.8529, 0.6064, 0.8529, 0.6198, 0.8663, 0.6015, 0.8614, 0.6015, 0.8614, 0.6198, 0.8663, 0.6015, 0.8712, 0.6015, 0.8712, 0.6198, 0.8663, 0.6064, 0.8797, 0.6064, 0.8797, 0.6198, 0.8663, 0.6149, 0.8846, 0.6149, 0.8846, 0.6198, 0.8663, 0.6247, 0.8846, 0.6247, 0.8846, 0.6198, 0.8663, 0.6332, 0.8797, 0.6332, 0.8797, 0.6198, 0.8663, 0.6382, 0.8712, 0.6382, 0.8712, 0.6198, 0.8663, 0.6382, 0.8614, 0.6382, 0.8614, 0.6198, 0.8663, 0.6332, 0.8529, 0.6332, 0.8529, 0.6198, 0.8663, 0.6247, 0.848, 0.6247, 0.848, 0.6198, 0.8663, 0.6149, 0.848, 0.8134, 0.897, 0.8219, 0.9019, 0.8085, 0.9153, 0.8219, 0.9019, 0.8268, 0.9104, 0.8085, 0.9153, 0.8268, 0.9104, 0.8268, 0.9202, 0.8085, 0.9153, 0.8268, 0.9202, 0.8219, 0.9288, 0.8085, 0.9153, 0.8219, 0.9288, 0.8134, 0.9337, 0.8085, 0.9153, 0.8134, 0.9337, 0.8036, 0.9337, 0.8085, 0.9153, 0.8036, 0.9337, 0.795, 0.9288, 0.8085, 0.9153, 0.795, 0.9288, 0.7901, 0.9202, 0.8085, 0.9153, 0.7901, 0.9202, 0.7901, 0.9104, 0.8085, 0.9153, 0.7901, 0.9104, 0.795, 0.9019, 0.8085, 0.9153, 0.795, 0.9019, 0.8036, 0.897, 0.8085, 0.9153, 0.8036, 0.897, 0.8134, 0.897, 0.8085, 0.9153])
_uv.active_render = True
_uv = me_cube.uv_layers.new(name='DialFaces')
_uv.uv.foreach_set('vector', [0.3029, 0.7148, 0.3042, 0.6827, 0.3238, 0.6841, 0.3214, 0.7178, 0.3042, 0.6827, 0.3075, 0.6507, 0.3262, 0.6503, 0.3238, 0.6841, 0.3214, 0.7178, 0.3238, 0.6841, 0.3433, 0.6855, 0.34, 0.7174, 0.3238, 0.6841, 0.3262, 0.6503, 0.3446, 0.6533, 0.3433, 0.6855, 0.2908, 0.7327, 0.288, 0.7117, 0.3029, 0.7148, 0.3022, 0.7409, 0.288, 0.7117, 0.288, 0.6815, 0.3042, 0.6827, 0.3029, 0.7148, 0.288, 0.6815, 0.2923, 0.6516, 0.3075, 0.6507, 0.3042, 0.6827, 0.2923, 0.6516, 0.2981, 0.6313, 0.3105, 0.6247, 0.3075, 0.6507, 0.3075, 0.6507, 0.3105, 0.6247, 0.3282, 0.6222, 0.3262, 0.6503, 0.3262, 0.6503, 0.3282, 0.6222, 0.3453, 0.6272, 0.3446, 0.6533, 0.3446, 0.6533, 0.3453, 0.6272, 0.3567, 0.6354, 0.3595, 0.6564, 0.3433, 0.6855, 0.3446, 0.6533, 0.3595, 0.6564, 0.3595, 0.6866, 0.34, 0.7174, 0.3433, 0.6855, 0.3595, 0.6866, 0.3552, 0.7165, 0.337, 0.7434, 0.34, 0.7174, 0.3552, 0.7165, 0.3495, 0.7369, 0.3194, 0.7459, 0.3214, 0.7178, 0.34, 0.7174, 0.337, 0.7434, 0.3022, 0.7409, 0.3029, 0.7148, 0.3214, 0.7178, 0.3194, 0.7459, 0.1216, 0.1923, 0.08942, 0.1963, 0.08942, 0.118, 0.1233, 0.118, 0.08942, 0.1963, 0.05728, 0.1923, 0.05555, 0.118, 0.08942, 0.118, 0.1233, 0.118, 0.08942, 0.118, 0.08942, 0.03974, 0.1216, 0.04373, 0.08942, 0.118, 0.05555, 0.118, 0.05728, 0.04373, 0.08942, 0.03974, 0.1403, 0.2111, 0.1196, 0.2175, 0.1216, 0.1923, 0.1477, 0.1878, 0.1196, 0.2175, 0.08942, 0.2208, 0.08942, 0.1963, 0.1216, 0.1923, 0.08942, 0.2208, 0.05926, 0.2175, 0.05728, 0.1923, 0.08942, 0.1963, 0.05926, 0.2175, 0.03858, 0.2111, 0.03117, 0.1878, 0.05728, 0.1923, 0.05728, 0.1923, 0.03117, 0.1878, 0.03117, 0.118, 0.05555, 0.118, 0.05555, 0.118, 0.03117, 0.118, 0.03117, 0.04831, 0.05728, 0.04373, 0.05728, 0.04373, 0.03117, 0.04831, 0.03858, 0.02499, 0.05926, 0.01854, 0.08942, 0.03974, 0.05728, 0.04373, 0.05926, 0.01854, 0.08942, 0.0153, 0.1216, 0.04373, 0.08942, 0.03974, 0.08942, 0.0153, 0.1196, 0.01854, 0.1477, 0.04831, 0.1216, 0.04373, 0.1196, 0.01854, 0.1403, 0.02499, 0.1477, 0.118, 0.1233, 0.118, 0.1216, 0.04373, 0.1477, 0.04831, 0.1477, 0.1878, 0.1216, 0.1923, 0.1233, 0.118, 0.1477, 0.118, 0.405, 0.7148, 0.4063, 0.6827, 0.4258, 0.6841, 0.4234, 0.7178, 0.4063, 0.6827, 0.4096, 0.6507, 0.4282, 0.6503, 0.4258, 0.6841, 0.4234, 0.7178, 0.4258, 0.6841, 0.4453, 0.6855, 0.4421, 0.7174, 0.4258, 0.6841, 0.4282, 0.6503, 0.4466, 0.6533, 0.4453, 0.6855, 0.3929, 0.7327, 0.3901, 0.7117, 0.405, 0.7148, 0.4043, 0.7409, 0.3901, 0.7117, 0.3901, 0.6815, 0.4063, 0.6827, 0.405, 0.7148, 0.3901, 0.6815, 0.3944, 0.6516, 0.4096, 0.6507, 0.4063, 0.6827, 0.3944, 0.6516, 0.4001, 0.6313, 0.4126, 0.6247, 0.4096, 0.6507, 0.4096, 0.6507, 0.4126, 0.6247, 0.4302, 0.6222, 0.4282, 0.6503, 0.4282, 0.6503, 0.4302, 0.6222, 0.4474, 0.6272, 0.4466, 0.6533, 0.4466, 0.6533, 0.4474, 0.6272, 0.4587, 0.6354, 0.4615, 0.6564, 0.4453, 0.6855, 0.4466, 0.6533, 0.4615, 0.6564, 0.4615, 0.6866, 0.4421, 0.7174, 0.4453, 0.6855, 0.4615, 0.6866, 0.4573, 0.7165, 0.4391, 0.7434, 0.4421, 0.7174, 0.4573, 0.7165, 0.4515, 0.7369, 0.4214, 0.7459, 0.4234, 0.7178, 0.4421, 0.7174, 0.4391, 0.7434, 0.4043, 0.7409, 0.405, 0.7148, 0.4234, 0.7178, 0.4214, 0.7459, 0.3004, 0.1923, 0.2683, 0.1963, 0.2683, 0.118, 0.3021, 0.118, 0.2683, 0.1963, 0.2361, 0.1923, 0.2344, 0.118, 0.2683, 0.118, 0.3021, 0.118, 0.2683, 0.118, 0.2683, 0.03974, 0.3004, 0.04373, 0.2683, 0.118, 0.2344, 0.118, 0.2361, 0.04373, 0.2683, 0.03974, 0.3191, 0.2111, 0.2984, 0.2175, 0.3004, 0.1923, 0.3265, 0.1878, 0.2984, 0.2175, 0.2683, 0.2208, 0.2683, 0.1963, 0.3004, 0.1923, 0.2683, 0.2208, 0.2381, 0.2175, 0.2361, 0.1923, 0.2683, 0.1963, 0.2381, 0.2175, 0.2174, 0.2111, 0.21, 0.1878, 0.2361, 0.1923, 0.2361, 0.1923, 0.21, 0.1878, 0.21, 0.118, 0.2344, 0.118, 0.2344, 0.118, 0.21, 0.118, 0.21, 0.04831, 0.2361, 0.04373, 0.2361, 0.04373, 0.21, 0.04831, 0.2174, 0.02499, 0.2381, 0.01854, 0.2683, 0.03974, 0.2361, 0.04373, 0.2381, 0.01854, 0.2683, 0.0153, 0.3004, 0.04373, 0.2683, 0.03974, 0.2683, 0.0153, 0.2984, 0.01854, 0.3265, 0.04831, 0.3004, 0.04373, 0.2984, 0.01854, 0.3191, 0.02499, 0.3265, 0.118, 0.3021, 0.118, 0.3004, 0.04373, 0.3265, 0.04831, 0.3265, 0.1878, 0.3004, 0.1923, 0.3021, 0.118, 0.3265, 0.118, 0.6772, 0.04397, 0.6772, 0.1183, 0.6576, 0.118, 0.6587, 0.03973, 0.6772, 0.1183, 0.6752, 0.1926, 0.6566, 0.1963, 0.6576, 0.118, 0.6587, 0.03973, 0.6576, 0.118, 0.638, 0.1178, 0.64, 0.04348, 0.6576, 0.118, 0.6566, 0.1963, 0.638, 0.1921, 0.638, 0.1178, 0.1403, 0.2111, 0.1477, 0.1878, 0.1635, 0.1923, 0.1477, 0.2175, 0.1477, 0.1878, 0.1477, 0.118, 0.1635, 0.118, 0.1635, 0.1923, 0.1477, 0.118, 0.1477, 0.04831, 0.1635, 0.04373, 0.1635, 0.118, 0.1477, 0.04831, 0.1403, 0.02499, 0.1477, 0.01854, 0.1635, 0.04373, 0.6752, 0.1926, 0.6737, 0.2177, 0.6562, 0.2208, 0.6566, 0.1963, 0.6566, 0.1963, 0.6562, 0.2208, 0.6389, 0.2173, 0.638, 0.1921, 0.3424, 0.1923, 0.3265, 0.2175, 0.3191, 0.2111, 0.3265, 0.1878, 0.3424, 0.118, 0.3424, 0.1923, 0.3265, 0.1878, 0.3265, 0.118, 0.3424, 0.04373, 0.3424, 0.118, 0.3265, 0.118, 0.3265, 0.04831, 0.3265, 0.01854, 0.3424, 0.04373, 0.3265, 0.04831, 0.3191, 0.02499, 0.659, 0.0153, 0.6587, 0.03973, 0.64, 0.04348, 0.6415, 0.0183, 0.6764, 0.01877, 0.6772, 0.04397, 0.6587, 0.03973, 0.659, 0.0153, 0.7171, 0.28, 0.7171, 0.3544, 0.6975, 0.3541, 0.6986, 0.2758, 0.7171, 0.3544, 0.7151, 0.4287, 0.6965, 0.4324, 0.6975, 0.3541, 0.6986, 0.2758, 0.6975, 0.3541, 0.6779, 0.3538, 0.6799, 0.2795, 0.6975, 0.3541, 0.6965, 0.4324, 0.6779, 0.4282, 0.6779, 0.3538, 0.03858, 0.02499, 0.03117, 0.04831, 0.0153, 0.04373, 0.03117, 0.01854, 0.03117, 0.04831, 0.03117, 0.118, 0.0153, 0.118, 0.0153, 0.04373, 0.03117, 0.118, 0.03117, 0.1878, 0.0153, 0.1923, 0.0153, 0.118, 0.03117, 0.1878, 0.03858, 0.2111, 0.03117, 0.2175, 0.0153, 0.1923, 0.7151, 0.4287, 0.7136, 0.4538, 0.6961, 0.4568, 0.6965, 0.4324, 0.6965, 0.4324, 0.6961, 0.4568, 0.6788, 0.4534, 0.6779, 0.4282, 0.1941, 0.04373, 0.21, 0.01854, 0.2174, 0.02499, 0.21, 0.04831, 0.1941, 0.118, 0.1941, 0.04373, 0.21, 0.04831, 0.21, 0.118, 0.1941, 0.1923, 0.1941, 0.118, 0.21, 0.118, 0.21, 0.1878, 0.21, 0.2175, 0.1941, 0.1923, 0.21, 0.1878, 0.2174, 0.2111, 0.6989, 0.2514, 0.6986, 0.2758, 0.6799, 0.2795, 0.6814, 0.2544, 0.7163, 0.2548, 0.7171, 0.28, 0.6986, 0.2758, 0.6989, 0.2514, 0.0153, 0.4062, 0.0153, 0.2555, 0.01941, 0.2514, 0.1131, 0.2514, 0.1172, 0.2555, 0.1172, 0.4062, 0.8868, 0.9014, 0.8802, 0.9014, 0.8802, 0.8077, 0.8868, 0.8077, 0.865, 0.1701, 0.865, 0.01941, 0.8716, 0.01941, 0.8716, 0.1701, 0.8268, 0.8664, 0.8202, 0.8664, 0.8202, 0.7645, 0.8268, 0.7645, 0.8802, 0.6222, 0.8868, 0.6222, 0.8868, 0.6264, 0.8802, 0.6264, 0.8802, 0.7771, 0.8802, 0.6264, 0.8868, 0.6264, 0.8868, 0.7771, 0.865, 0.0153, 0.8716, 0.0153, 0.8716, 0.01941, 0.865, 0.01941, 0.1478, 0.4062, 0.1478, 0.2555, 0.1519, 0.2514, 0.2456, 0.2514, 0.2498, 0.2555, 0.2498, 0.4062, 0.2804, 0.4062, 0.2804, 0.2555, 0.2845, 0.2514, 0.3782, 0.2514, 0.3823, 0.2555, 0.3823, 0.4062, 0.924, 0.8402, 0.9174, 0.8402, 0.9174, 0.7465, 0.924, 0.7465, 0.8834, 0.5436, 0.8834, 0.3929, 0.89, 0.3929, 0.89, 0.5436, 0.3318, 0.8784, 0.3252, 0.8784, 0.3252, 0.7765, 0.3318, 0.7765, 0.8843, 0.2033, 0.8909, 0.2033, 0.8909, 0.2075, 0.8843, 0.2075, 0.8843, 0.3582, 0.8843, 0.2075, 0.8909, 0.2075, 0.8909, 0.3582, 0.8834, 0.3888, 0.89, 0.3888, 0.89, 0.3929, 0.8834, 0.3929, 0.373, 0.1701, 0.373, 0.01941, 0.3771, 0.0153, 0.4708, 0.0153, 0.4749, 0.01941, 0.4749, 0.1701, 0.4129, 0.4062, 0.4129, 0.2555, 0.417, 0.2514, 0.5107, 0.2514, 0.5148, 0.2555, 0.5148, 0.4062, 0.9281, 0.2971, 0.9215, 0.2971, 0.9215, 0.2033, 0.9281, 0.2033, 0.9022, 0.1701, 0.9022, 0.01941, 0.9088, 0.01941, 0.9088, 0.1701, 0.4062, 0.8784, 0.3996, 0.8784, 0.3996, 0.7765, 0.4062, 0.7765, 0.723, 0.7586, 0.7296, 0.7586, 0.7296, 0.7627, 0.723, 0.7627, 0.723, 0.9134, 0.723, 0.7627, 0.7296, 0.7627, 0.7296, 0.9134, 0.9022, 0.0153, 0.9088, 0.0153, 0.9088, 0.01941, 0.9022, 0.01941, 0.0153, 0.5916, 0.0153, 0.4409, 0.01941, 0.4368, 0.1131, 0.4368, 0.1172, 0.4409, 0.1172, 0.5916, 0.2498, 0.5916, 0.1478, 0.5916, 0.1478, 0.4409, 0.1519, 0.4368, 0.2456, 0.4368, 0.2498, 0.4409, 0.9174, 0.7159, 0.9174, 0.6222, 0.924, 0.6222, 0.924, 0.7159, 0.074, 0.9193, 0.06742, 0.9193, 0.06742, 0.7686, 0.074, 0.7686, 0.288, 0.8784, 0.288, 0.7765, 0.2946, 0.7765, 0.2946, 0.8784, 0.1112, 0.7645, 0.1112, 0.7686, 0.1046, 0.7686, 0.1046, 0.7645, 0.1112, 0.9193, 0.1046, 0.9193, 0.1046, 0.7686, 0.1112, 0.7686, 0.074, 0.7645, 0.074, 0.7686, 0.06742, 0.7686, 0.06742, 0.7645, 0.3823, 0.5916, 0.2804, 0.5916, 0.2804, 0.4409, 0.2845, 0.4368, 0.3782, 0.4368, 0.3823, 0.4409, 0.5148, 0.5916, 0.4129, 0.5916, 0.4129, 0.4409, 0.417, 0.4368, 0.5107, 0.4368, 0.5148, 0.4409, 0.9206, 0.4825, 0.9206, 0.3888, 0.9272, 0.3888, 0.9272, 0.4825, 0.1484, 0.9193, 0.1418, 0.9193, 0.1418, 0.7686, 0.1484, 0.7686, 0.3624, 0.8784, 0.3624, 0.7765, 0.369, 0.7765, 0.369, 0.8784, 0.1855, 0.7645, 0.1855, 0.7686, 0.179, 0.7686, 0.179, 0.7645, 0.1855, 0.9193, 0.179, 0.9193, 0.179, 0.7686, 0.1855, 0.7686, 0.1484, 0.7645, 0.1484, 0.7686, 0.1418, 0.7686, 0.1418, 0.7645, 0.6074, 0.1701, 0.5055, 0.1701, 0.5055, 0.01941, 0.5096, 0.0153, 0.6033, 0.0153, 0.6074, 0.01941, 0.6473, 0.4062, 0.5454, 0.4062, 0.5454, 0.2555, 0.5495, 0.2514, 0.6432, 0.2514, 0.6473, 0.2555, 0.5293, 0.9304, 0.5293, 0.8367, 0.5359, 0.8367, 0.5359, 0.9304, 0.2227, 0.9193, 0.2162, 0.9193, 0.2162, 0.7686, 0.2227, 0.7686, 0.4368, 0.8784, 0.4368, 0.7765, 0.4433, 0.7765, 0.4433, 0.8784, 0.4987, 0.7645, 0.4987, 0.7686, 0.4921, 0.7686, 0.4921, 0.7645, 0.4987, 0.9193, 0.4921, 0.9193, 0.4921, 0.7686, 0.4987, 0.7686, 0.2227, 0.7645, 0.2227, 0.7686, 0.2162, 0.7686, 0.2162, 0.7645, 0.6473, 0.5916, 0.5454, 0.5916, 0.5454, 0.4409, 0.5495, 0.4368, 0.6432, 0.4368, 0.6473, 0.4409, 0.6816, 0.8702, 0.6816, 0.7586, 0.6924, 0.7586, 0.6924, 0.8702, 0.7972, 0.1269, 0.7972, 0.0153, 0.805, 0.0153, 0.805, 0.1269, 0.805, 0.1269, 0.805, 0.0153, 0.8158, 0.0153, 0.8158, 0.1269, 0.8158, 0.1269, 0.8158, 0.0153, 0.8265, 0.0153, 0.8265, 0.1269, 0.8265, 0.1269, 0.8265, 0.0153, 0.8344, 0.0153, 0.8344, 0.1269, 0.8281, 0.7339, 0.8281, 0.6222, 0.8389, 0.6222, 0.8389, 0.7339, 0.8389, 0.7339, 0.8389, 0.6222, 0.8496, 0.6222, 0.8496, 0.7339, 0.785, 0.3888, 0.785, 0.5004, 0.7771, 0.5004, 0.7771, 0.3888, 0.7771, 0.3888, 0.7771, 0.5004, 0.7663, 0.5004, 0.7663, 0.3888, 0.7663, 0.3888, 0.7663, 0.5004, 0.7556, 0.5004, 0.7556, 0.3888, 0.6835, 0.5556, 0.6932, 0.5501, 0.7043, 0.5501, 0.7139, 0.5556, 0.7195, 0.5653, 0.7195, 0.5764, 0.7139, 0.5861, 0.7043, 0.5916, 0.6932, 0.5916, 0.6835, 0.5861, 0.6779, 0.5764, 0.6779, 0.5653, 0.7556, 0.3888, 0.7556, 0.5004, 0.7477, 0.5004, 0.7477, 0.3888, 0.6709, 0.8702, 0.6709, 0.7586, 0.6816, 0.7586, 0.6816, 0.8702, 0.7341, 0.1517, 0.7438, 0.1572, 0.7494, 0.1669, 0.7494, 0.178, 0.7438, 0.1877, 0.7341, 0.1932, 0.723, 0.1932, 0.7134, 0.1877, 0.7078, 0.178, 0.7078, 0.1669, 0.7134, 0.1572, 0.723, 0.1517, 0.02606, 0.8761, 0.0153, 0.8761, 0.0153, 0.7645, 0.02606, 0.7645, 0.8156, 0.3888, 0.8234, 0.3888, 0.8234, 0.5004, 0.8156, 0.5004, 0.8234, 0.3888, 0.8342, 0.3888, 0.8342, 0.5004, 0.8234, 0.5004, 0.8342, 0.3888, 0.845, 0.3888, 0.845, 0.5004, 0.8342, 0.5004, 0.845, 0.3888, 0.8528, 0.3888, 0.8528, 0.5004, 0.845, 0.5004, 0.8537, 0.3582, 0.843, 0.3582, 0.843, 0.2465, 0.8537, 0.2465, 0.843, 0.3582, 0.8322, 0.3582, 0.8322, 0.2465, 0.843, 0.2465, 0.7975, 0.7339, 0.7896, 0.7339, 0.7896, 0.6222, 0.7975, 0.6222, 0.7896, 0.7339, 0.7789, 0.7339, 0.7789, 0.6222, 0.7896, 0.6222, 0.7789, 0.7339, 0.7681, 0.7339, 0.7681, 0.6222, 0.7789, 0.6222, 0.7861, 0.5556, 0.7917, 0.5653, 0.7917, 0.5764, 0.7861, 0.5861, 0.7765, 0.5916, 0.7653, 0.5916, 0.7557, 0.5861, 0.7501, 0.5764, 0.7501, 0.5653, 0.7557, 0.5556, 0.7653, 0.5501, 0.7765, 0.5501, 0.7681, 0.7339, 0.7602, 0.7339, 0.7602, 0.6222, 0.7681, 0.6222, 0.03682, 0.8761, 0.02606, 0.8761, 0.02606, 0.7645, 0.03682, 0.7645, 0.5445, 0.7645, 0.5557, 0.7645, 0.5653, 0.7701, 0.5709, 0.7797, 0.5709, 0.7908, 0.5653, 0.8005, 0.5557, 0.8061, 0.5445, 0.8061, 0.5349, 0.8005, 0.5293, 0.7908, 0.5293, 0.7797, 0.5349, 0.7701, 0.0153, 0.7339, 0.0153, 0.6222, 0.1211, 0.6222, 0.1211, 0.7339, 0.4921, 0.7339, 0.4921, 0.6222, 0.5509, 0.6222, 0.5509, 0.7339, 0.1517, 0.7339, 0.1517, 0.6222, 0.2574, 0.6222, 0.2574, 0.7339, 0.5665, 0.8906, 0.5665, 0.8367, 0.5691, 0.8367, 0.5691, 0.8906, 0.7296, 0.728, 0.6709, 0.728, 0.6709, 0.6222, 0.7296, 0.6222, 0.7666, 0.1211, 0.7078, 0.1211, 0.7078, 0.0153, 0.7666, 0.0153, 0.6378, 0.7315, 0.6378, 0.6247, 0.6403, 0.6222, 0.6403, 0.7339, 0.5839, 0.6247, 0.5839, 0.7315, 0.5815, 0.7339, 0.5815, 0.6222, 0.5839, 0.7315, 0.6378, 0.7315, 0.6403, 0.7339, 0.5815, 0.7339, 0.6378, 0.6247, 0.5839, 0.6247, 0.5815, 0.6222, 0.6403, 0.6222, 0.2559, 0.7645, 0.2559, 0.8713, 0.2533, 0.8713, 0.2533, 0.7645, 0.2533, 0.9558, 0.2533, 0.9019, 0.2559, 0.9019, 0.2559, 0.9558, 0.9394, 0.1221, 0.9394, 0.0153, 0.942, 0.0153, 0.942, 0.1221, 0.7477, 0.3582, 0.7477, 0.2514, 0.8016, 0.2514, 0.8016, 0.3582, 0.973, 0.9237, 0.973, 0.8708, 0.9783, 0.8708, 0.9783, 0.9237, 0.6015, 0.9681, 0.6015, 0.9152, 0.6054, 0.9152, 0.6054, 0.9681, 0.6054, 0.9681, 0.6054, 0.9152, 0.6107, 0.9152, 0.6107, 0.9681, 0.6107, 0.9681, 0.6107, 0.9152, 0.616, 0.9152, 0.616, 0.9681, 0.288, 0.9619, 0.288, 0.909, 0.2919, 0.909, 0.2919, 0.9619, 0.2919, 0.9619, 0.2919, 0.909, 0.2972, 0.909, 0.2972, 0.9619, 0.2972, 0.9619, 0.2972, 0.909, 0.3025, 0.909, 0.3025, 0.9619, 0.3025, 0.9619, 0.3025, 0.909, 0.3064, 0.909, 0.3064, 0.9619, 0.4512, 0.909, 0.4512, 0.9619, 0.4459, 0.9619, 0.4459, 0.909, 0.4459, 0.909, 0.4459, 0.9619, 0.4406, 0.9619, 0.4406, 0.909, 0.7477, 0.9267, 0.5033, 0.9933, 0.2584, 0.9288, 0.0785, 0.7505, 0.0119, 0.5061, 0.0764, 0.2612, 0.2547, 0.08129, 0.4991, 0.01469, 0.744, 0.0792, 0.9239, 0.2575, 0.9905, 0.5019, 0.926, 0.7468, 0.4406, 0.909, 0.4406, 0.9619, 0.4368, 0.9619, 0.4368, 0.909, 0.9677, 0.9237, 0.9677, 0.8708, 0.973, 0.8708, 0.973, 0.9237, 0.177, 0.9499, 0.1824, 0.9499, 0.1872, 0.9527, 0.1899, 0.9574, 0.1899, 0.9629, 0.1872, 0.9676, 0.1824, 0.9703, 0.177, 0.9703, 0.1722, 0.9676, 0.1695, 0.9629, 0.1695, 0.9574, 0.1722, 0.9527, 0.9762, 0.566, 0.9762, 0.5131, 0.9815, 0.5131, 0.9815, 0.566, 0.9546, 0.6751, 0.9546, 0.6222, 0.9585, 0.6222, 0.9585, 0.6751, 0.9585, 0.6751, 0.9585, 0.6222, 0.9637, 0.6222, 0.9637, 0.6751, 0.9637, 0.6751, 0.9637, 0.6222, 0.969, 0.6222, 0.969, 0.6751, 0.337, 0.9619, 0.337, 0.909, 0.3408, 0.909, 0.3408, 0.9619, 0.3408, 0.9619, 0.3408, 0.909, 0.3461, 0.909, 0.3461, 0.9619, 0.3461, 0.9619, 0.3461, 0.909, 0.3514, 0.909, 0.3514, 0.9619, 0.3514, 0.9619, 0.3514, 0.909, 0.3553, 0.909, 0.3553, 0.9619, 0.969, 0.7057, 0.969, 0.7586, 0.9637, 0.7586, 0.9637, 0.7057, 0.9637, 0.7057, 0.9637, 0.7586, 0.9585, 0.7586, 0.9585, 0.7057, 0.7412, 0.9094, 0.5055, 0.9784, 0.2668, 0.9203, 0.08916, 0.7506, 0.02016, 0.5149, 0.07828, 0.2762, 0.2479, 0.09856, 0.4837, 0.02956, 0.7224, 0.08768, 0.9, 0.2574, 0.969, 0.4931, 0.9109, 0.7318, 0.9585, 0.7057, 0.9585, 0.7586, 0.9546, 0.7586, 0.9546, 0.7057, 0.9709, 0.566, 0.9709, 0.5131, 0.9762, 0.5131, 0.9762, 0.566, 0.9249, 0.9543, 0.9304, 0.9543, 0.9351, 0.9571, 0.9378, 0.9618, 0.9378, 0.9673, 0.9351, 0.972, 0.9304, 0.9748, 0.9249, 0.9748, 0.9201, 0.972, 0.9174, 0.9673, 0.9174, 0.9618, 0.9201, 0.9571, 0.9679, 0.2562, 0.9679, 0.2033, 0.9732, 0.2033, 0.9732, 0.2562, 0.9578, 0.4417, 0.9578, 0.3888, 0.9617, 0.3888, 0.9617, 0.4417, 0.9617, 0.4417, 0.9617, 0.3888, 0.967, 0.3888, 0.967, 0.4417, 0.967, 0.4417, 0.967, 0.3888, 0.9723, 0.3888, 0.9723, 0.4417, 0.3859, 0.9619, 0.3859, 0.909, 0.3898, 0.909, 0.3898, 0.9619, 0.3898, 0.9619, 0.3898, 0.909, 0.395, 0.909, 0.395, 0.9619, 0.395, 0.9619, 0.395, 0.909, 0.4003, 0.909, 0.4003, 0.9619, 0.4003, 0.9619, 0.4003, 0.909, 0.4042, 0.909, 0.4042, 0.9619, 0.9693, 0.2868, 0.9693, 0.3397, 0.964, 0.3397, 0.964, 0.2868, 0.964, 0.2868, 0.964, 0.3397, 0.9587, 0.3397, 0.9587, 0.2868, 0.7397, 0.9272, 0.4969, 0.9908, 0.2547, 0.9245, 0.07822, 0.746, 0.01461, 0.5031, 0.08095, 0.261, 0.2595, 0.08443, 0.5023, 0.02082, 0.7445, 0.08715, 0.921, 0.2657, 0.9846, 0.5085, 0.9183, 0.7507, 0.9587, 0.2562, 0.9587, 0.2033, 0.9626, 0.2033, 0.9626, 0.2562, 0.9626, 0.2562, 0.9626, 0.2033, 0.9679, 0.2033, 0.9679, 0.2562, 0.5293, 0.9684, 0.5321, 0.9637, 0.5368, 0.961, 0.5423, 0.961, 0.547, 0.9637, 0.5498, 0.9684, 0.5498, 0.9739, 0.547, 0.9787, 0.5423, 0.9814, 0.5368, 0.9814, 0.5321, 0.9787, 0.5293, 0.9739, 0.6309, 0.8174, 0.6015, 0.8174, 0.6015, 0.7645, 0.6309, 0.7645, 0.6779, 0.5168, 0.6779, 0.4874, 0.6976, 0.4874, 0.6976, 0.5168, 0.7896, 0.8174, 0.7602, 0.8174, 0.7602, 0.7645, 0.7896, 0.7645, 0.8671, 0.9614, 0.8671, 0.932, 0.8868, 0.932, 0.8868, 0.9614, 0.9371, 0.9237, 0.9174, 0.9237, 0.9174, 0.8708, 0.9371, 0.8708, 0.9403, 0.566, 0.9206, 0.566, 0.9206, 0.5131, 0.9403, 0.5131, 0.822, 0.2104, 0.7972, 0.2104, 0.7972, 0.1575, 0.822, 0.1575, 0.723, 0.9689, 0.723, 0.944, 0.7427, 0.944, 0.7427, 0.9689, 0.8472, 0.5916, 0.8223, 0.5916, 0.8223, 0.5388, 0.8472, 0.5388, 0.9546, 0.8141, 0.9546, 0.7892, 0.9743, 0.7892, 0.9743, 0.8141, 0.6905, 0.9537, 0.6709, 0.9537, 0.6709, 0.9009, 0.6905, 0.9009, 0.03498, 0.9596, 0.0153, 0.9596, 0.0153, 0.9067, 0.03498, 0.9067, 0.6149, 0.848, 0.6198, 0.8663, 0.6064, 0.8529, 0.6064, 0.8529, 0.6198, 0.8663, 0.6015, 0.8614, 0.6015, 0.8614, 0.6198, 0.8663, 0.6015, 0.8712, 0.6015, 0.8712, 0.6198, 0.8663, 0.6064, 0.8797, 0.6064, 0.8797, 0.6198, 0.8663, 0.6149, 0.8846, 0.6149, 0.8846, 0.6198, 0.8663, 0.6247, 0.8846, 0.6247, 0.8846, 0.6198, 0.8663, 0.6332, 0.8797, 0.6332, 0.8797, 0.6198, 0.8663, 0.6382, 0.8712, 0.6382, 0.8712, 0.6198, 0.8663, 0.6382, 0.8614, 0.6382, 0.8614, 0.6198, 0.8663, 0.6332, 0.8529, 0.6332, 0.8529, 0.6198, 0.8663, 0.6247, 0.848, 0.6247, 0.848, 0.6198, 0.8663, 0.6149, 0.848, 0.8134, 0.897, 0.8219, 0.9019, 0.8085, 0.9153, 0.8219, 0.9019, 0.8268, 0.9104, 0.8085, 0.9153, 0.8268, 0.9104, 0.8268, 0.9202, 0.8085, 0.9153, 0.8268, 0.9202, 0.8219, 0.9288, 0.8085, 0.9153, 0.8219, 0.9288, 0.8134, 0.9337, 0.8085, 0.9153, 0.8134, 0.9337, 0.8036, 0.9337, 0.8085, 0.9153, 0.8036, 0.9337, 0.795, 0.9288, 0.8085, 0.9153, 0.795, 0.9288, 0.7901, 0.9202, 0.8085, 0.9153, 0.7901, 0.9202, 0.7901, 0.9104, 0.8085, 0.9153, 0.7901, 0.9104, 0.795, 0.9019, 0.8085, 0.9153, 0.795, 0.9019, 0.8036, 0.897, 0.8085, 0.9153, 0.8036, 0.897, 0.8134, 0.897, 0.8085, 0.9153])
me_cube.materials.append(mat_mainbody)
me_cube.materials.append(mat_controlpanelbody)
me_cube.materials.append(mat_dialface)
me_cube.materials.append(mat_twin_lights)
me_cube.use_mirror_x = True
me_cube.update()

# ---- objects
ob_industrialmachine001 = bpy.data.objects.new('IndustrialMachine001', me_cube)

# ---- transforms, parenting, visibility, modifiers, constraints
ob_industrialmachine001.location = (0.0, 0.0, 0.0)
ob_industrialmachine001.use_mesh_mirror_x = True

# ---- collection membership
col_geometry.objects.link(ob_industrialmachine001)

# ---- scene / render settings (as saved in the file)
scene.frame_start = 1; scene.frame_end = 250; scene.frame_set(1)
scene.render.engine = 'CYCLES'
scene.cycles.sampling_pattern = 'TABULATED_SOBOL'
scene.cycles.bake_type = 'AO'
scene.eevee.ray_tracing_options.trace_max_roughness = 0.0
scene.eevee.use_raytracing = True
scene.view_settings.view_transform = 'Filmic'
bpy.context.view_layer.update()

# ---- added for rendering (the .blend has no active camera and no usable light): camera, sun
cam_auto = bpy.data.cameras.new('AutoCamera')
cam_auto.lens = 50.0
cam_auto.sensor_width = 36.0
cam_auto.clip_end = 1000.0
ob_auto_camera = bpy.data.objects.new('AutoCamera', cam_auto)
scene.collection.objects.link(ob_auto_camera)
ob_auto_camera.location = (4.97577, -6.00304, 3.75164)
ob_auto_camera.rotation_euler = (1.09748, -7.21219e-08, 0.694738)
scene.camera = ob_auto_camera
light_auto_sun = bpy.data.lights.new('AutoSun', 'SUN')
light_auto_sun.energy = 3.0
light_auto_sun.angle = 0.0523599
ob_auto_sun = bpy.data.objects.new('AutoSun', light_auto_sun)
scene.collection.objects.link(ob_auto_sun)
ob_auto_sun.rotation_euler = (0.872665, 0.174533, 0.523599)
bpy.context.view_layer.update()

